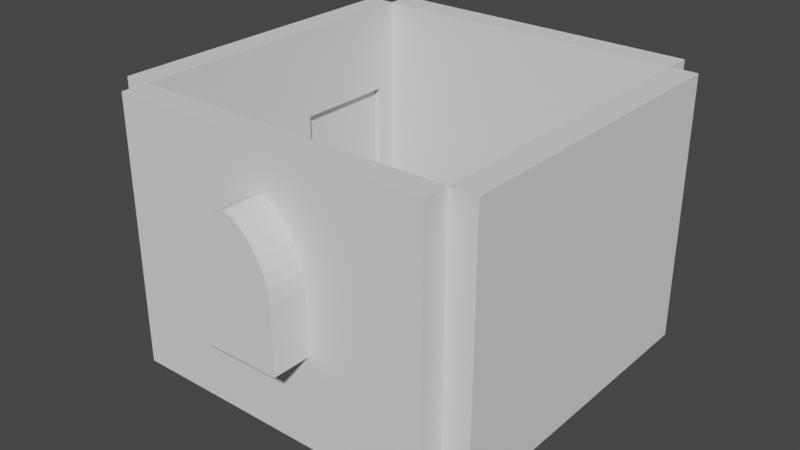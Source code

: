 # Source: merian-workspace-furniture.blend  (saved by Blender 3.1.7; exported with 4.5.12 LTS)
import bpy
from mathutils import Matrix  # noqa: F401  (used for matrix-valued properties, if any)

bpy.ops.wm.read_factory_settings(use_empty=True)
scene = bpy.context.scene
scene.name = 'Scene'

# ---- collections
col_collection = bpy.data.collections.new('Collection'); scene.collection.children.link(col_collection)

# ---- world
world_world = bpy.data.worlds.new('World'); scene.world = world_world
world_world.use_nodes = True; world_world.node_tree.nodes.clear()
_N = world_world.node_tree.nodes; _L = world_world.node_tree.links
n0 = _N.new('ShaderNodeOutputWorld'); n0.name = 'World Output'; n0.location = (300, 300)
n1 = _N.new('ShaderNodeBackground'); n1.name = 'Background'; n1.location = (10, 300)
n1.inputs[0].default_value = (0.05088, 0.05088, 0.05088, 1.0)
_L.new(n1.outputs[0], n0.inputs[0])
n0.is_active_output = True
world_world.color = (0.05088, 0.05088, 0.05088)
world_world.use_sun_shadow = False
world_world.sun_shadow_jitter_overblur = 0.0

# ---- meshes
me_cube_001 = bpy.data.meshes.new('Cube.001')
me_cube_001.from_pydata([(-0.9923, -0.9977, -9.406), (-0.9923, -0.9977, -7.406), (-0.9923, 1.002, -9.406), (-0.9923, 1.002, -7.406), (1.008, -0.9977, -9.406), (1.008, -0.9977, -7.406), (1.008, 1.002, -9.406), (1.008, 1.002, -7.406), (-0.9923, 0.8535, -9.406), (-0.9923, 0.8535, -7.406), (1.008, 0.8535, -9.406), (1.008, 0.8535, -7.406), (-0.9923, -0.8463, -9.406), (1.008, -0.8463, -7.406), (-0.9923, -0.8463, -7.406), (1.008, -0.8463, -9.406), (0.8568, 1.002, -9.406), (0.8568, 1.002, -7.406), (0.8568, -0.9977, -9.406), (0.8568, -0.9977, -7.406), (0.8568, 0.8535, -7.406), (0.8568, 0.8535, -9.406), (0.8568, -0.8463, -7.406), (0.8568, -0.8463, -9.406), (-0.8327, 1.002, -9.406), (-0.8327, -0.9977, -7.406), (-0.8327, 0.8535, -9.406), (-0.8327, -0.8463, -9.406), (-0.8327, 1.002, -7.406), (-0.8327, -0.9977, -9.406), (-0.8327, 0.8535, -7.406), (-0.8327, -0.8463, -7.406), (-0.9923, 0.8535, 14.77), (-0.9923, 1.002, 14.77), (0.8568, 1.002, 14.77), (1.008, 1.002, 14.77), (1.008, -0.8463, 14.77), (1.008, -0.9977, 14.77), (-0.8327, -0.9977, 14.77), (-0.9923, -0.9977, 14.77), (1.008, 0.8535, 14.77), (0.8568, 0.8535, 14.77), (-0.9923, -0.8463, 14.77), (0.8568, -0.8463, 14.77), (0.8568, -0.9977, 14.77), (-0.8327, 1.002, 14.77), (-0.8327, 0.8535, 14.77), (-0.8327, -0.8463, 14.77)], [], [(8, 9, 3, 2), (16, 17, 7, 6), (15, 13, 5, 4), (29, 25, 1, 0), (23, 15, 4, 18), (30, 28, 45, 46), (7, 17, 34, 35), (16, 6, 10, 21), (6, 7, 11, 10), (12, 14, 9, 8), (0, 1, 14, 12), (30, 9, 14, 31), (21, 10, 15, 23), (10, 11, 13, 15), (26, 21, 23, 27), (11, 20, 22, 13), (24, 16, 21, 26), (28, 3, 33, 45), (1, 25, 38, 39), (27, 23, 18, 29), (4, 5, 19, 18), (24, 28, 17, 16), (2, 3, 28, 24), (12, 27, 29, 0), (2, 24, 26, 8), (8, 26, 27, 12), (20, 30, 31, 22), (17, 28, 30, 20), (22, 31, 25, 19), (18, 19, 25, 29), (47, 42, 39, 38), (45, 33, 32, 46), (35, 34, 41, 40), (36, 43, 44, 37), (9, 30, 46, 32), (25, 31, 47, 38), (31, 14, 42, 47), (14, 1, 39, 42), (11, 7, 35, 40), (5, 13, 36, 37), (20, 11, 40, 41), (19, 5, 37, 44), (3, 9, 32, 33), (17, 20, 41, 34), (13, 22, 43, 36), (22, 19, 44, 43)])
_uv = me_cube_001.uv_layers.new(name='UVMap')
_uv.uv.foreach_set('vector', [0.375, 0.125, 0.625, 0.125, 0.625, 0.25, 0.375, 0.25, 0.375, 0.375, 0.625, 0.375, 0.625, 0.5, 0.375, 0.5, 0.375, 0.6875, 0.625, 0.6875, 0.625, 0.75, 0.375, 0.75, 0.375, 0.9375, 0.625, 0.9375, 0.625, 1.0, 0.375, 1.0, 0.25, 0.6875, 0.375, 0.6875, 0.375, 0.75, 0.25, 0.75, 0.8125, 0.625, 0.8125, 0.5, 0.8125, 0.5, 0.8125, 0.625, 0.625, 0.5, 0.625, 0.375, 0.625, 0.375, 0.625, 0.5, 0.25, 0.5, 0.375, 0.5, 0.375, 0.625, 0.25, 0.625, 0.375, 0.5, 0.625, 0.5, 0.625, 0.625, 0.375, 0.625, 0.375, 0.0625, 0.625, 0.0625, 0.625, 0.125, 0.375, 0.125, 0.375, 0.0, 0.625, 0.0, 0.625, 0.0625, 0.375, 0.0625, 0.8125, 0.625, 0.875, 0.625, 0.875, 0.6875, 0.8125, 0.6875, 0.25, 0.625, 0.375, 0.625, 0.375, 0.6875, 0.25, 0.6875, 0.375, 0.625, 0.625, 0.625, 0.625, 0.6875, 0.375, 0.6875, 0.1875, 0.625, 0.25, 0.625, 0.25, 0.6875, 0.1875, 0.6875, 0.625, 0.625, 0.75, 0.625, 0.75, 0.6875, 0.625, 0.6875, 0.1875, 0.5, 0.25, 0.5, 0.25, 0.625, 0.1875, 0.625, 0.625, 0.3125, 0.625, 0.25, 0.625, 0.25, 0.625, 0.3125, 0.625, 1.0, 0.625, 0.9375, 0.625, 0.9375, 0.625, 1.0, 0.1875, 0.6875, 0.25, 0.6875, 0.25, 0.75, 0.1875, 0.75, 0.375, 0.75, 0.625, 0.75, 0.625, 0.875, 0.375, 0.875, 0.375, 0.3125, 0.625, 0.3125, 0.625, 0.375, 0.375, 0.375, 0.375, 0.25, 0.625, 0.25, 0.625, 0.3125, 0.375, 0.3125, 0.125, 0.6875, 0.1875, 0.6875, 0.1875, 0.75, 0.125, 0.75, 0.125, 0.5, 0.1875, 0.5, 0.1875, 0.625, 0.125, 0.625, 0.125, 0.625, 0.1875, 0.625, 0.1875, 0.6875, 0.125, 0.6875, 0.75, 0.625, 0.8125, 0.625, 0.8125, 0.6875, 0.75, 0.6875, 0.75, 0.5, 0.8125, 0.5, 0.8125, 0.625, 0.75, 0.625, 0.75, 0.6875, 0.8125, 0.6875, 0.8125, 0.75, 0.75, 0.75, 0.375, 0.875, 0.625, 0.875, 0.625, 0.9375, 0.375, 0.9375, 0.8125, 0.6875, 0.875, 0.6875, 0.875, 0.75, 0.8125, 0.75, 0.8125, 0.5, 0.875, 0.5, 0.875, 0.625, 0.8125, 0.625, 0.625, 0.5, 0.75, 0.5, 0.75, 0.625, 0.625, 0.625, 0.625, 0.6875, 0.75, 0.6875, 0.75, 0.75, 0.625, 0.75, 0.875, 0.625, 0.8125, 0.625, 0.8125, 0.625, 0.875, 0.625, 0.8125, 0.75, 0.8125, 0.6875, 0.8125, 0.6875, 0.8125, 0.75, 0.8125, 0.6875, 0.875, 0.6875, 0.875, 0.6875, 0.8125, 0.6875, 0.625, 0.0625, 0.625, 0.0, 0.625, 0.0, 0.625, 0.0625, 0.625, 0.625, 0.625, 0.5, 0.625, 0.5, 0.625, 0.625, 0.625, 0.75, 0.625, 0.6875, 0.625, 0.6875, 0.625, 0.75, 0.75, 0.625, 0.625, 0.625, 0.625, 0.625, 0.75, 0.625, 0.625, 0.875, 0.625, 0.75, 0.625, 0.75, 0.625, 0.875, 0.625, 0.25, 0.625, 0.125, 0.625, 0.125, 0.625, 0.25, 0.75, 0.5, 0.75, 0.625, 0.75, 0.625, 0.75, 0.5, 0.625, 0.6875, 0.75, 0.6875, 0.75, 0.6875, 0.625, 0.6875, 0.75, 0.6875, 0.75, 0.75, 0.75, 0.75, 0.75, 0.6875])
me_cube_001.use_remesh_fix_poles = True
me_cube_001.use_remesh_preserve_attributes = False
me_cube_001.update()
me_cube_002 = bpy.data.meshes.new('Cube.002')
me_cube_002.from_pydata([(-0.9975, -1.457, 6.411), (-0.9975, -1.457, 8.411), (-0.9975, 0.5433, 6.411), (-0.9975, 0.5433, 8.411), (1.002, -1.457, 6.411), (1.002, -1.457, 8.411), (1.002, 0.5433, 6.411), (1.002, 0.5433, 8.411), (-0.9975, 0.3945, 6.411), (-0.9975, 0.3945, 8.411), (1.002, 0.3945, 6.411), (1.002, 0.3945, 8.411), (-0.9975, -1.305, 6.411), (1.002, -1.305, 8.411), (-0.9975, -1.305, 8.411), (1.002, -1.305, 6.411), (0.8516, 0.5433, 6.411), (0.8516, 0.5433, 8.411), (0.8516, -1.457, 6.411), (0.8516, -1.457, 8.411), (0.8516, 0.3945, 8.411), (0.8516, 0.3945, 6.411), (0.8516, -1.305, 8.411), (0.8516, -1.305, 6.411), (-0.8379, 0.5433, 6.411), (-0.8379, -1.457, 8.411), (-0.8379, 0.3945, 6.411), (-0.8379, -1.305, 6.411), (-0.8379, 0.5433, 8.411), (-0.8379, -1.457, 6.411), (-0.8379, 0.3945, 8.411), (-0.8379, -1.305, 8.411), (-0.9975, 0.3945, 30.59), (-0.9975, 0.5433, 30.59), (0.8516, 0.5433, 30.59), (1.002, 0.5433, 30.59), (1.002, -1.305, 30.59), (1.002, -1.457, 30.59), (-0.8379, -1.457, 30.59), (-0.9975, -1.457, 30.59), (1.002, 0.3945, 30.59), (0.8516, 0.3945, 30.59), (-0.9975, -1.305, 30.59), (0.8516, -1.305, 30.59), (0.8516, -1.457, 30.59), (-0.8379, 0.5433, 30.59), (-0.8379, 0.3945, 30.59), (-0.8379, -1.305, 30.59), (-0.8379, 0.5433, -26.66), (-0.9975, 0.5433, -26.66), (1.002, 0.3945, -26.66), (1.002, 0.5433, -26.66), (-0.9975, 0.3945, -26.66), (-0.8379, 0.3945, -26.66), (0.8516, 0.5433, -26.66), (0.8516, 0.3945, -26.66)], [], [(8, 9, 3, 2), (16, 17, 7, 6), (15, 13, 5, 4), (29, 25, 1, 0), (23, 15, 4, 18), (30, 28, 45, 46), (7, 17, 34, 35), (24, 16, 54, 48), (6, 7, 11, 10), (12, 14, 9, 8), (0, 1, 14, 12), (30, 9, 14, 31), (21, 10, 15, 23), (10, 11, 13, 15), (26, 21, 23, 27), (11, 20, 22, 13), (21, 26, 53, 55), (28, 3, 33, 45), (1, 25, 38, 39), (27, 23, 18, 29), (4, 5, 19, 18), (24, 28, 17, 16), (2, 3, 28, 24), (12, 27, 29, 0), (2, 24, 48, 49), (8, 26, 27, 12), (20, 30, 31, 22), (17, 28, 30, 20), (22, 31, 25, 19), (18, 19, 25, 29), (47, 42, 39, 38), (45, 33, 32, 46), (35, 34, 41, 40), (36, 43, 44, 37), (9, 30, 46, 32), (25, 31, 47, 38), (31, 14, 42, 47), (14, 1, 39, 42), (11, 7, 35, 40), (5, 13, 36, 37), (20, 11, 40, 41), (19, 5, 37, 44), (3, 9, 32, 33), (17, 20, 41, 34), (13, 22, 43, 36), (22, 19, 44, 43), (54, 51, 50, 55), (48, 54, 55, 53), (49, 48, 53, 52), (10, 21, 55, 50), (6, 10, 50, 51), (8, 2, 49, 52), (16, 6, 51, 54), (26, 8, 52, 53)])
_uv = me_cube_002.uv_layers.new(name='UVMap')
_uv.uv.foreach_set('vector', [0.375, 0.125, 0.625, 0.125, 0.625, 0.25, 0.375, 0.25, 0.375, 0.375, 0.625, 0.375, 0.625, 0.5, 0.375, 0.5, 0.375, 0.6875, 0.625, 0.6875, 0.625, 0.75, 0.375, 0.75, 0.375, 0.9375, 0.625, 0.9375, 0.625, 1.0, 0.375, 1.0, 0.25, 0.6875, 0.375, 0.6875, 0.375, 0.75, 0.25, 0.75, 0.8125, 0.625, 0.8125, 0.5, 0.8125, 0.5, 0.8125, 0.625, 0.625, 0.5, 0.625, 0.375, 0.625, 0.375, 0.625, 0.5, 0.375, 0.3125, 0.375, 0.375, 0.375, 0.375, 0.375, 0.3125, 0.375, 0.5, 0.625, 0.5, 0.625, 0.625, 0.375, 0.625, 0.375, 0.0625, 0.625, 0.0625, 0.625, 0.125, 0.375, 0.125, 0.375, 0.0, 0.625, 0.0, 0.625, 0.0625, 0.375, 0.0625, 0.8125, 0.625, 0.875, 0.625, 0.875, 0.6875, 0.8125, 0.6875, 0.25, 0.625, 0.375, 0.625, 0.375, 0.6875, 0.25, 0.6875, 0.375, 0.625, 0.625, 0.625, 0.625, 0.6875, 0.375, 0.6875, 0.1875, 0.625, 0.25, 0.625, 0.25, 0.6875, 0.1875, 0.6875, 0.625, 0.625, 0.75, 0.625, 0.75, 0.6875, 0.625, 0.6875, 0.25, 0.625, 0.1875, 0.625, 0.1875, 0.625, 0.25, 0.625, 0.625, 0.3125, 0.625, 0.25, 0.625, 0.25, 0.625, 0.3125, 0.625, 1.0, 0.625, 0.9375, 0.625, 0.9375, 0.625, 1.0, 0.1875, 0.6875, 0.25, 0.6875, 0.25, 0.75, 0.1875, 0.75, 0.375, 0.75, 0.625, 0.75, 0.625, 0.875, 0.375, 0.875, 0.375, 0.3125, 0.625, 0.3125, 0.625, 0.375, 0.375, 0.375, 0.375, 0.25, 0.625, 0.25, 0.625, 0.3125, 0.375, 0.3125, 0.125, 0.6875, 0.1875, 0.6875, 0.1875, 0.75, 0.125, 0.75, 0.375, 0.25, 0.375, 0.3125, 0.375, 0.3125, 0.375, 0.25, 0.125, 0.625, 0.1875, 0.625, 0.1875, 0.6875, 0.125, 0.6875, 0.75, 0.625, 0.8125, 0.625, 0.8125, 0.6875, 0.75, 0.6875, 0.75, 0.5, 0.8125, 0.5, 0.8125, 0.625, 0.75, 0.625, 0.75, 0.6875, 0.8125, 0.6875, 0.8125, 0.75, 0.75, 0.75, 0.375, 0.875, 0.625, 0.875, 0.625, 0.9375, 0.375, 0.9375, 0.8125, 0.6875, 0.875, 0.6875, 0.875, 0.75, 0.8125, 0.75, 0.8125, 0.5, 0.875, 0.5, 0.875, 0.625, 0.8125, 0.625, 0.625, 0.5, 0.75, 0.5, 0.75, 0.625, 0.625, 0.625, 0.625, 0.6875, 0.75, 0.6875, 0.75, 0.75, 0.625, 0.75, 0.875, 0.625, 0.8125, 0.625, 0.8125, 0.625, 0.875, 0.625, 0.8125, 0.75, 0.8125, 0.6875, 0.8125, 0.6875, 0.8125, 0.75, 0.8125, 0.6875, 0.875, 0.6875, 0.875, 0.6875, 0.8125, 0.6875, 0.625, 0.0625, 0.625, 0.0, 0.625, 0.0, 0.625, 0.0625, 0.625, 0.625, 0.625, 0.5, 0.625, 0.5, 0.625, 0.625, 0.625, 0.75, 0.625, 0.6875, 0.625, 0.6875, 0.625, 0.75, 0.75, 0.625, 0.625, 0.625, 0.625, 0.625, 0.75, 0.625, 0.625, 0.875, 0.625, 0.75, 0.625, 0.75, 0.625, 0.875, 0.625, 0.25, 0.625, 0.125, 0.625, 0.125, 0.625, 0.25, 0.75, 0.5, 0.75, 0.625, 0.75, 0.625, 0.75, 0.5, 0.625, 0.6875, 0.75, 0.6875, 0.75, 0.6875, 0.625, 0.6875, 0.75, 0.6875, 0.75, 0.75, 0.75, 0.75, 0.75, 0.6875, 0.25, 0.5, 0.375, 0.5, 0.375, 0.625, 0.25, 0.625, 0.1875, 0.5, 0.25, 0.5, 0.25, 0.625, 0.1875, 0.625, 0.125, 0.5, 0.1875, 0.5, 0.1875, 0.625, 0.125, 0.625, 0.375, 0.625, 0.25, 0.625, 0.25, 0.625, 0.375, 0.625, 0.375, 0.5, 0.375, 0.625, 0.375, 0.625, 0.375, 0.5, 0.375, 0.125, 0.375, 0.25, 0.375, 0.25, 0.375, 0.125, 0.375, 0.375, 0.375, 0.5, 0.375, 0.5, 0.375, 0.375, 0.1875, 0.625, 0.125, 0.625, 0.125, 0.625, 0.1875, 0.625])
me_cube_002.use_remesh_fix_poles = True
me_cube_002.use_remesh_preserve_attributes = False
me_cube_002.update()
me_cube_003 = bpy.data.meshes.new('Cube.003')
me_cube_003.from_pydata([(-1.0, -1.038, -1.321), (-1.355, -1.393, 0.2741), (-1.0, 0.9625, -1.321), (-1.355, 1.318, 0.2741), (1.0, -1.038, -1.321), (1.355, -1.393, 0.2741), (1.0, 0.9625, -1.321), (1.355, 1.318, 0.2741), (-1.293, -1.331, -0.5235), (-1.293, 1.256, -0.5235), (1.293, 1.256, -0.5235), (1.293, -1.331, -0.5235), (-1.324, -1.362, -0.02895), (-1.324, 1.287, -0.02895), (1.324, 1.287, -0.02895), (1.324, -1.362, -0.02895), (-1.324, -1.362, -0.02895), (-1.355, -1.393, 0.2741), (-1.355, 1.318, 0.2741), (1.355, 1.318, 0.2741), (1.355, -1.393, 0.2741), (-1.324, 1.287, -0.02895), (1.324, 1.287, -0.02895), (1.324, -1.362, -0.02895), (-1.412, -1.449, -0.03895), (-1.445, -1.483, 0.2841), (-1.445, 1.407, 0.2841), (1.445, 1.407, 0.2841), (1.445, -1.483, 0.2841), (-1.412, 1.374, -0.03895), (1.412, 1.374, -0.03895), (1.412, -1.449, -0.03895), (-1.247, -1.285, 0.01071), (-1.247, 1.21, 0.01071), (1.247, 1.21, 0.01071), (1.247, -1.285, 0.01071), (-1.355, -1.393, 0.01071), (-1.355, 1.318, 0.01071), (1.355, 1.318, 0.01071), (1.355, -1.393, 0.01071), (-1.247, -1.285, -0.5697), (-1.247, 1.21, -0.5697), (1.247, 1.21, -0.5697), (1.247, -1.285, -0.5697), (-0.999, -1.037, -1.25), (-0.999, 0.9615, -1.25), (0.999, 0.9615, -1.25), (0.999, -1.037, -1.25), (-1.0, 1.139, 1.226), (-1.355, 1.308, 0.3154), (-1.0, -0.8294, 1.529), (-1.355, -1.36, 0.7259), (1.0, 1.139, 1.226), (1.355, 1.308, 0.3154), (1.0, -0.8294, 1.529), (1.355, -1.36, 0.7259), (-1.293, 1.324, 0.693), (-1.293, -1.221, 1.085), (1.293, -1.221, 1.085), (1.293, 1.324, 0.693), (-1.324, 1.316, 0.5056), (-1.324, -1.29, 0.9067), (1.324, -1.29, 0.9067), (1.324, 1.316, 0.5056), (-1.324, 1.316, 0.5056), (-1.355, 1.308, 0.3154), (-1.355, -1.36, 0.7259), (1.355, -1.36, 0.7259), (1.355, 1.308, 0.3154), (-1.324, -1.29, 0.9067), (1.324, -1.29, 0.9067), (1.324, 1.316, 0.5056), (-1.412, 1.404, 0.4985), (-1.445, 1.395, 0.2957), (-1.445, -1.45, 0.7333), (1.445, -1.45, 0.7333), (1.445, 1.395, 0.2957), (-1.412, -1.375, 0.9261), (1.412, -1.375, 0.9261), (1.412, 1.404, 0.4985), (-1.247, 1.236, 0.493), (-1.247, -1.22, 0.8708), (1.247, -1.22, 0.8708), (1.247, 1.236, 0.493), (-1.355, 1.342, 0.4767), (-1.355, -1.326, 0.8872), (1.355, -1.326, 0.8872), (1.355, 1.342, 0.4767), (-1.247, 1.285, 0.7283), (-1.247, -1.17, 1.106), (1.247, -1.17, 1.106), (1.247, 1.285, 0.7283), (-0.999, 1.129, 1.183), (-0.999, -0.8376, 1.485), (0.999, -0.8376, 1.485), (0.999, 1.129, 1.183)], [], [(1, 3, 18, 17), (12, 15, 23, 16), (14, 13, 21, 22), (7, 5, 20, 19), (2, 6, 4, 0), (5, 7, 38, 39), (4, 11, 8, 0), (6, 10, 11, 4), (2, 9, 10, 6), (0, 8, 9, 2), (11, 15, 12, 8), (10, 14, 15, 11), (9, 13, 14, 10), (8, 12, 13, 9), (23, 22, 30, 31), (21, 16, 24, 29), (18, 19, 27, 26), (20, 17, 25, 28), (5, 1, 17, 20), (13, 12, 16, 21), (3, 7, 19, 18), (15, 14, 22, 23), (24, 25, 26, 29), (29, 26, 27, 30), (30, 27, 28, 31), (31, 28, 25, 24), (19, 20, 28, 27), (17, 18, 26, 25), (22, 21, 29, 30), (16, 23, 31, 24), (33, 32, 40, 41), (3, 1, 36, 37), (1, 5, 39, 36), (7, 3, 37, 38), (32, 33, 37, 36), (33, 34, 38, 37), (34, 35, 39, 38), (35, 32, 36, 39), (40, 43, 47, 44), (32, 35, 43, 40), (34, 33, 41, 42), (35, 34, 42, 43), (46, 45, 44, 47), (42, 41, 45, 46), (43, 42, 46, 47), (41, 40, 44, 45), (49, 51, 66, 65), (60, 63, 71, 64), (62, 61, 69, 70), (55, 53, 68, 67), (50, 54, 52, 48), (53, 55, 86, 87), (52, 59, 56, 48), (54, 58, 59, 52), (50, 57, 58, 54), (48, 56, 57, 50), (59, 63, 60, 56), (58, 62, 63, 59), (57, 61, 62, 58), (56, 60, 61, 57), (71, 70, 78, 79), (69, 64, 72, 77), (66, 67, 75, 74), (68, 65, 73, 76), (53, 49, 65, 68), (61, 60, 64, 69), (51, 55, 67, 66), (63, 62, 70, 71), (72, 73, 74, 77), (77, 74, 75, 78), (78, 75, 76, 79), (79, 76, 73, 72), (67, 68, 76, 75), (65, 66, 74, 73), (70, 69, 77, 78), (64, 71, 79, 72), (81, 80, 88, 89), (51, 49, 84, 85), (49, 53, 87, 84), (55, 51, 85, 86), (80, 81, 85, 84), (81, 82, 86, 85), (82, 83, 87, 86), (83, 80, 84, 87), (88, 91, 95, 92), (80, 83, 91, 88), (82, 81, 89, 90), (83, 82, 90, 91), (94, 93, 92, 95), (90, 89, 93, 94), (91, 90, 94, 95), (89, 88, 92, 93)])
_uv = me_cube_003.uv_layers.new(name='UVMap')
_uv.uv.foreach_set('vector', [0.875, 0.75, 0.875, 0.5, 0.875, 0.5, 0.875, 0.75, 0.5625, 1.0, 0.5625, 0.75, 0.5625, 0.75, 0.5625, 1.0, 0.5625, 0.5, 0.5625, 0.25, 0.5625, 0.25, 0.5625, 0.5, 0.625, 0.5, 0.625, 0.75, 0.625, 0.75, 0.625, 0.5, 0.125, 0.5, 0.375, 0.5, 0.375, 0.75, 0.125, 0.75, 0.625, 0.75, 0.625, 0.5, 0.625, 0.5, 0.625, 0.75, 0.375, 0.75, 0.5, 0.75, 0.5, 1.0, 0.375, 1.0, 0.375, 0.5, 0.5, 0.5, 0.5, 0.75, 0.375, 0.75, 0.375, 0.25, 0.5, 0.25, 0.5, 0.5, 0.375, 0.5, 0.375, 0.0, 0.5, 0.0, 0.5, 0.25, 0.375, 0.25, 0.5, 0.75, 0.5625, 0.75, 0.5625, 1.0, 0.5, 1.0, 0.5, 0.5, 0.5625, 0.5, 0.5625, 0.75, 0.5, 0.75, 0.5, 0.25, 0.5625, 0.25, 0.5625, 0.5, 0.5, 0.5, 0.5, 0.0, 0.5625, 0.0, 0.5625, 0.25, 0.5, 0.25, 0.5625, 0.75, 0.5625, 0.5, 0.5625, 0.5, 0.5625, 0.75, 0.5625, 0.25, 0.5625, 0.0, 0.5625, 0.0, 0.5625, 0.25, 0.875, 0.5, 0.625, 0.5, 0.625, 0.5, 0.875, 0.5, 0.625, 0.75, 0.875, 0.75, 0.875, 0.75, 0.625, 0.75, 0.625, 0.75, 0.875, 0.75, 0.875, 0.75, 0.625, 0.75, 0.5625, 0.25, 0.5625, 0.0, 0.5625, 0.0, 0.5625, 0.25, 0.875, 0.5, 0.625, 0.5, 0.625, 0.5, 0.875, 0.5, 0.5625, 0.75, 0.5625, 0.5, 0.5625, 0.5, 0.5625, 0.75, 0.5625, 0.0, 0.625, 0.0, 0.625, 0.25, 0.5625, 0.25, 0.5625, 0.25, 0.625, 0.25, 0.625, 0.5, 0.5625, 0.5, 0.5625, 0.5, 0.625, 0.5, 0.625, 0.75, 0.5625, 0.75, 0.5625, 0.75, 0.625, 0.75, 0.625, 1.0, 0.5625, 1.0, 0.625, 0.5, 0.625, 0.75, 0.625, 0.75, 0.625, 0.5, 0.875, 0.75, 0.875, 0.5, 0.875, 0.5, 0.875, 0.75, 0.5625, 0.5, 0.5625, 0.25, 0.5625, 0.25, 0.5625, 0.5, 0.5625, 1.0, 0.5625, 0.75, 0.5625, 0.75, 0.5625, 1.0, 0.865, 0.51, 0.865, 0.74, 0.865, 0.74, 0.865, 0.51, 0.875, 0.5, 0.875, 0.75, 0.875, 0.75, 0.875, 0.5, 0.875, 0.75, 0.625, 0.75, 0.625, 0.75, 0.875, 0.75, 0.625, 0.5, 0.875, 0.5, 0.875, 0.5, 0.625, 0.5, 0.865, 0.74, 0.865, 0.51, 0.875, 0.5, 0.875, 0.75, 0.865, 0.51, 0.635, 0.51, 0.625, 0.5, 0.875, 0.5, 0.635, 0.51, 0.635, 0.74, 0.625, 0.75, 0.625, 0.5, 0.635, 0.74, 0.865, 0.74, 0.875, 0.75, 0.625, 0.75, 0.865, 0.74, 0.635, 0.74, 0.635, 0.74, 0.865, 0.74, 0.865, 0.74, 0.635, 0.74, 0.635, 0.74, 0.865, 0.74, 0.635, 0.51, 0.865, 0.51, 0.865, 0.51, 0.635, 0.51, 0.635, 0.74, 0.635, 0.51, 0.635, 0.51, 0.635, 0.74, 0.635, 0.51, 0.865, 0.51, 0.865, 0.74, 0.635, 0.74, 0.635, 0.51, 0.865, 0.51, 0.865, 0.51, 0.635, 0.51, 0.635, 0.74, 0.635, 0.51, 0.635, 0.51, 0.635, 0.74, 0.865, 0.51, 0.865, 0.74, 0.865, 0.74, 0.865, 0.51, 0.875, 0.75, 0.875, 0.5, 0.875, 0.5, 0.875, 0.75, 0.5625, 1.0, 0.5625, 0.75, 0.5625, 0.75, 0.5625, 1.0, 0.5625, 0.5, 0.5625, 0.25, 0.5625, 0.25, 0.5625, 0.5, 0.625, 0.5, 0.625, 0.75, 0.625, 0.75, 0.625, 0.5, 0.125, 0.5, 0.375, 0.5, 0.375, 0.75, 0.125, 0.75, 0.625, 0.75, 0.625, 0.5, 0.625, 0.5, 0.625, 0.75, 0.375, 0.75, 0.5, 0.75, 0.5, 1.0, 0.375, 1.0, 0.375, 0.5, 0.5, 0.5, 0.5, 0.75, 0.375, 0.75, 0.375, 0.25, 0.5, 0.25, 0.5, 0.5, 0.375, 0.5, 0.375, 0.0, 0.5, 0.0, 0.5, 0.25, 0.375, 0.25, 0.5, 0.75, 0.5625, 0.75, 0.5625, 1.0, 0.5, 1.0, 0.5, 0.5, 0.5625, 0.5, 0.5625, 0.75, 0.5, 0.75, 0.5, 0.25, 0.5625, 0.25, 0.5625, 0.5, 0.5, 0.5, 0.5, 0.0, 0.5625, 0.0, 0.5625, 0.25, 0.5, 0.25, 0.5625, 0.75, 0.5625, 0.5, 0.5625, 0.5, 0.5625, 0.75, 0.5625, 0.25, 0.5625, 0.0, 0.5625, 0.0, 0.5625, 0.25, 0.875, 0.5, 0.625, 0.5, 0.625, 0.5, 0.875, 0.5, 0.625, 0.75, 0.875, 0.75, 0.875, 0.75, 0.625, 0.75, 0.625, 0.75, 0.875, 0.75, 0.875, 0.75, 0.625, 0.75, 0.5625, 0.25, 0.5625, 0.0, 0.5625, 0.0, 0.5625, 0.25, 0.875, 0.5, 0.625, 0.5, 0.625, 0.5, 0.875, 0.5, 0.5625, 0.75, 0.5625, 0.5, 0.5625, 0.5, 0.5625, 0.75, 0.5625, 0.0, 0.625, 0.0, 0.625, 0.25, 0.5625, 0.25, 0.5625, 0.25, 0.625, 0.25, 0.625, 0.5, 0.5625, 0.5, 0.5625, 0.5, 0.625, 0.5, 0.625, 0.75, 0.5625, 0.75, 0.5625, 0.75, 0.625, 0.75, 0.625, 1.0, 0.5625, 1.0, 0.625, 0.5, 0.625, 0.75, 0.625, 0.75, 0.625, 0.5, 0.875, 0.75, 0.875, 0.5, 0.875, 0.5, 0.875, 0.75, 0.5625, 0.5, 0.5625, 0.25, 0.5625, 0.25, 0.5625, 0.5, 0.5625, 1.0, 0.5625, 0.75, 0.5625, 0.75, 0.5625, 1.0, 0.865, 0.51, 0.865, 0.74, 0.865, 0.74, 0.865, 0.51, 0.875, 0.5, 0.875, 0.75, 0.875, 0.75, 0.875, 0.5, 0.875, 0.75, 0.625, 0.75, 0.625, 0.75, 0.875, 0.75, 0.625, 0.5, 0.875, 0.5, 0.875, 0.5, 0.625, 0.5, 0.865, 0.74, 0.865, 0.51, 0.875, 0.5, 0.875, 0.75, 0.865, 0.51, 0.635, 0.51, 0.625, 0.5, 0.875, 0.5, 0.635, 0.51, 0.635, 0.74, 0.625, 0.75, 0.625, 0.5, 0.635, 0.74, 0.865, 0.74, 0.875, 0.75, 0.625, 0.75, 0.865, 0.74, 0.635, 0.74, 0.635, 0.74, 0.865, 0.74, 0.865, 0.74, 0.635, 0.74, 0.635, 0.74, 0.865, 0.74, 0.635, 0.51, 0.865, 0.51, 0.865, 0.51, 0.635, 0.51, 0.635, 0.74, 0.635, 0.51, 0.635, 0.51, 0.635, 0.74, 0.635, 0.51, 0.865, 0.51, 0.865, 0.74, 0.635, 0.74, 0.635, 0.51, 0.865, 0.51, 0.865, 0.51, 0.635, 0.51, 0.635, 0.74, 0.635, 0.51, 0.635, 0.51, 0.635, 0.74, 0.865, 0.51, 0.865, 0.74, 0.865, 0.74, 0.865, 0.51])
me_cube_003.use_remesh_fix_poles = True
me_cube_003.use_remesh_preserve_attributes = False
me_cube_003.update()
me_cube_005 = bpy.data.meshes.new('Cube.005')
me_cube_005.from_pydata([(-1.0, -1.0, -1.0), (-1.0, -1.0, 1.0), (-1.0, 1.0, -1.0), (-1.0, 1.0, 1.0), (1.0, -1.0, -1.0), (1.0, -1.0, 1.0), (1.0, 1.0, -1.0), (1.0, 1.0, 1.0), (1.0, -0.06737, 0.6353), (-1.0, -0.06737, 0.6353), (1.0, -0.1224, 0.582), (-1.0, -0.1224, 0.582), (1.0, -0.2822, -0.3114), (-1.0, -0.2822, -0.3114), (1.0, 4.928e-09, 0.6633), (-1.0, -3.404e-09, 0.6633), (1.0, -0.2822, 0.1717), (-1.0, -0.2822, 0.1717), (1.0, 0.2822, 0.1717), (-1.0, 0.2822, 0.1717), (1.0, 0.2822, -0.3114), (-1.0, 0.2822, -0.3114), (1.0, -0.2142, 0.4434), (-1.0, -0.2142, 0.4434), (1.0, -0.1718, 0.5173), (-1.0, -0.1718, 0.5173), (1.0, 0.2142, 0.4434), (-1.0, 0.2142, 0.4434), (1.0, 0.06737, 0.6353), (-1.0, 0.06737, 0.6353), (1.0, 0.2721, 0.27), (-1.0, 0.2721, 0.27), (1.0, 0.2482, 0.3616), (-1.0, 0.2482, 0.3616), (1.0, 0.1718, 0.5173), (-1.0, 0.1718, 0.5173), (1.0, -0.2482, 0.3616), (-1.0, -0.2482, 0.3616), (1.0, -0.2721, 0.27), (-1.0, -0.2721, 0.27), (1.0, 0.1224, 0.582), (-1.0, 0.1224, 0.582)], [], [(0, 1, 17, 13, 21, 2), (2, 3, 7, 6), (6, 7, 18, 20, 12, 4), (4, 5, 1, 0), (2, 6, 4, 0), (7, 3, 1, 5), (40, 41, 35, 34), (13, 12, 20, 21), (28, 29, 41, 40), (34, 35, 27, 26), (26, 27, 33, 32), (39, 38, 16, 17), (30, 31, 19, 18), (32, 33, 31, 30), (23, 22, 36, 37), (25, 24, 22, 23), (15, 14, 8, 9), (2, 21, 19, 31, 33, 27, 35, 41, 29, 15, 9, 11, 25, 23, 37, 39, 17, 1, 3), (17, 16, 12, 13), (4, 12, 16, 38, 36, 22, 24, 10, 8, 14, 28, 40, 34, 26, 32, 30, 18, 7, 5), (37, 36, 38, 39), (11, 10, 24, 25), (18, 19, 21, 20), (9, 8, 10, 11), (14, 15, 29, 28)])
_uv = me_cube_005.uv_layers.new(name='UVMap')
_uv.uv.foreach_set('vector', [0.375, 0.0, 0.625, 0.0, 0.5215, 0.08973, 0.4611, 0.08973, 0.4611, 0.1603, 0.375, 0.25, 0.375, 0.25, 0.625, 0.25, 0.625, 0.5, 0.375, 0.5, 0.375, 0.5, 0.625, 0.5, 0.5215, 0.5897, 0.4611, 0.5897, 0.4611, 0.6603, 0.375, 0.75, 0.375, 0.75, 0.625, 0.75, 0.625, 1.0, 0.375, 1.0, 0.125, 0.5, 0.375, 0.5, 0.375, 0.75, 0.125, 0.75, 0.625, 0.5, 0.875, 0.5, 0.875, 0.75, 0.625, 0.75, 0.8042, 0.677, 0.8042, 0.616, 0.8261, 0.616, 0.8261, 0.677, 0.375, 0.616, 0.375, 0.677, 0.125, 0.677, 0.125, 0.616, 0.7798, 0.677, 0.7798, 0.616, 0.8042, 0.616, 0.8042, 0.677, 0.625, 0.073, 0.625, 0.134, 0.5761, 0.134, 0.5761, 0.073, 0.5761, 0.073, 0.5761, 0.134, 0.5542, 0.134, 0.5542, 0.073, 0.5298, 0.616, 0.5298, 0.677, 0.5037, 0.677, 0.5037, 0.616, 0.5298, 0.073, 0.5298, 0.134, 0.5037, 0.134, 0.5037, 0.073, 0.5542, 0.073, 0.5542, 0.134, 0.5298, 0.134, 0.5298, 0.073, 0.5761, 0.616, 0.5761, 0.677, 0.5542, 0.677, 0.5542, 0.616, 0.6739, 0.616, 0.6739, 0.677, 0.5761, 0.677, 0.5761, 0.616, 0.7463, 0.616, 0.7463, 0.677, 0.7202, 0.677, 0.7202, 0.616, 0.375, 0.25, 0.4611, 0.1603, 0.5215, 0.1603, 0.5338, 0.159, 0.5452, 0.156, 0.5554, 0.1518, 0.5647, 0.1465, 0.5727, 0.1403, 0.5794, 0.1334, 0.5829, 0.125, 0.5794, 0.1166, 0.5727, 0.1097, 0.5647, 0.1035, 0.5554, 0.09823, 0.5452, 0.09397, 0.5338, 0.09099, 0.5215, 0.08973, 0.625, 0.0, 0.625, 0.25, 0.5037, 0.616, 0.5037, 0.677, 0.375, 0.677, 0.375, 0.616, 0.375, 0.75, 0.4611, 0.6603, 0.5215, 0.6603, 0.5338, 0.659, 0.5452, 0.656, 0.5554, 0.6518, 0.5647, 0.6465, 0.5727, 0.6403, 0.5794, 0.6334, 0.5829, 0.625, 0.5794, 0.6166, 0.5727, 0.6097, 0.5647, 0.6035, 0.5554, 0.5982, 0.5452, 0.594, 0.5338, 0.591, 0.5215, 0.5897, 0.625, 0.5, 0.625, 0.75, 0.5542, 0.616, 0.5542, 0.677, 0.5298, 0.677, 0.5298, 0.616, 0.6958, 0.616, 0.6958, 0.677, 0.6739, 0.677, 0.6739, 0.616, 0.5037, 0.073, 0.5037, 0.134, 0.375, 0.134, 0.375, 0.073, 0.7202, 0.616, 0.7202, 0.677, 0.6958, 0.677, 0.6958, 0.616, 0.7537, 0.677, 0.7537, 0.616, 0.7798, 0.616, 0.7798, 0.677])
me_cube_005.use_remesh_fix_poles = True
me_cube_005.use_remesh_preserve_attributes = False
me_cube_005.update()
me_cube_006 = bpy.data.meshes.new('Cube.006')
me_cube_006.from_pydata([(-0.722, -1.0, -1.0), (-0.722, 1.0, -1.0), (0.722, -1.0, -1.0), (0.722, 1.0, -1.0), (-1.949e-09, -1.0, 1.077), (-0.722, -1.0, 0.0293), (-0.1724, -1.0, 1.017), (-0.3132, -1.0, 0.9033), (-0.4395, -1.0, 0.7656), (-0.548, -1.0, 0.6082), (-0.6351, -1.0, 0.4338), (-0.6961, -1.0, 0.2387), (-0.722, 1.0, 0.0293), (-1.949e-09, 1.0, 1.077), (-0.6961, 1.0, 0.2387), (-0.6351, 1.0, 0.4338), (-0.548, 1.0, 0.6082), (-0.4395, 1.0, 0.7656), (-0.3132, 1.0, 0.9033), (-0.1724, 1.0, 1.017), (0.722, -1.0, 0.0293), (0.6961, -1.0, 0.2387), (0.6351, -1.0, 0.4338), (0.548, -1.0, 0.6082), (0.4395, -1.0, 0.7656), (0.3132, -1.0, 0.9033), (0.1724, -1.0, 1.017), (0.722, 1.0, 0.0293), (0.1724, 1.0, 1.017), (0.3132, 1.0, 0.9033), (0.4395, 1.0, 0.7656), (0.548, 1.0, 0.6082), (0.6351, 1.0, 0.4338), (0.6961, 1.0, 0.2387)], [], [(3, 27, 20, 2), (0, 5, 12, 1), (1, 3, 2, 0), (1, 12, 14, 15, 16, 17, 18, 19, 13, 28, 29, 30, 31, 32, 33, 27, 3), (4, 13, 19, 6), (6, 19, 18, 7), (7, 18, 17, 8), (8, 17, 16, 9), (9, 16, 15, 10), (10, 15, 14, 11), (11, 14, 12, 5), (13, 4, 26, 28), (28, 26, 25, 29), (29, 25, 24, 30), (30, 24, 23, 31), (31, 23, 22, 32), (32, 22, 21, 33), (33, 21, 20, 27), (2, 20, 21, 22, 23, 24, 25, 26, 4, 6, 7, 8, 9, 10, 11, 5, 0)])
_uv = me_cube_006.uv_layers.new(name='UVMap')
_uv.uv.foreach_set('vector', [0.375, 0.5, 0.5037, 0.5, 0.5037, 0.75, 0.375, 0.75, 0.375, 0.0, 0.5037, 0.0, 0.5037, 0.25, 0.375, 0.25, 0.125, 0.5, 0.375, 0.5, 0.375, 0.75, 0.125, 0.75, 0.375, 0.25, 0.5037, 0.25, 0.5298, 0.2545, 0.5542, 0.265, 0.5761, 0.2801, 0.5949, 0.2989, 0.61, 0.3208, 0.6205, 0.3452, 0.625, 0.3787, 0.6205, 0.4048, 0.61, 0.4292, 0.5949, 0.4511, 0.5761, 0.4699, 0.5542, 0.485, 0.5298, 0.4955, 0.5037, 0.5, 0.375, 0.5, 0.7537, 0.75, 0.7537, 0.5, 0.7798, 0.5, 0.7798, 0.75, 0.7798, 0.75, 0.7798, 0.5, 0.8042, 0.5, 0.8042, 0.75, 0.8042, 0.75, 0.8042, 0.5, 0.8261, 0.5, 0.8261, 0.75, 0.625, 0.0, 0.625, 0.25, 0.5761, 0.25, 0.5761, 0.0, 0.5761, 0.0, 0.5761, 0.25, 0.5542, 0.25, 0.5542, 0.0, 0.5542, 0.0, 0.5542, 0.25, 0.5298, 0.25, 0.5298, 0.0, 0.5298, 0.0, 0.5298, 0.25, 0.5037, 0.25, 0.5037, 0.0, 0.7463, 0.5, 0.7463, 0.75, 0.7202, 0.75, 0.7202, 0.5, 0.7202, 0.5, 0.7202, 0.75, 0.6958, 0.75, 0.6958, 0.5, 0.6958, 0.5, 0.6958, 0.75, 0.6739, 0.75, 0.6739, 0.5, 0.6739, 0.5, 0.6739, 0.75, 0.5761, 0.75, 0.5761, 0.5, 0.5761, 0.5, 0.5761, 0.75, 0.5542, 0.75, 0.5542, 0.5, 0.5542, 0.5, 0.5542, 0.75, 0.5298, 0.75, 0.5298, 0.5, 0.5298, 0.5, 0.5298, 0.75, 0.5037, 0.75, 0.5037, 0.5, 0.375, 0.75, 0.5037, 0.75, 0.5298, 0.7545, 0.5542, 0.765, 0.5761, 0.7801, 0.5949, 0.7989, 0.61, 0.8208, 0.6205, 0.8452, 0.625, 0.8787, 0.6205, 0.9048, 0.61, 0.9292, 0.5949, 0.9511, 0.5761, 0.9699, 0.5542, 0.985, 0.5298, 0.9955, 0.5037, 1.0, 0.375, 1.0])
me_cube_006.use_remesh_fix_poles = True
me_cube_006.use_remesh_preserve_attributes = False
me_cube_006.update()
me_cube_007 = bpy.data.meshes.new('Cube.007')
me_cube_007.from_pydata([(-1.0, -1.0, -1.0), (-1.0, -1.0, 1.0), (-1.0, 1.0, -1.0), (-1.0, 1.0, 1.0), (1.0, -1.0, -1.0), (1.0, -1.0, 1.0), (1.0, 1.0, -1.0), (1.0, 1.0, 1.0), (-1.0, 0.2049, 0.3322), (-1.0, 0.2049, -1.0), (-1.0, 0.8716, 0.3322), (-1.0, 0.8716, -1.0), (1.0, 0.2049, 0.3322), (1.0, 0.8716, 0.3322), (1.0, 0.2049, -1.0), (1.0, 0.8716, -1.0)], [], [(0, 1, 3, 2, 11, 10, 8, 9), (2, 3, 7, 6), (6, 7, 5, 4, 14, 12, 13, 15), (4, 5, 1, 0), (4, 0, 9, 14), (11, 2, 6, 15), (7, 3, 1, 5), (15, 13, 10, 11), (8, 12, 14, 9), (10, 13, 12, 8)])
_uv = me_cube_007.uv_layers.new(name='UVMap')
_uv.uv.foreach_set('vector', [0.375, 0.0, 0.625, 0.0, 0.625, 0.25, 0.375, 0.25, 0.375, 0.2339, 0.5415, 0.2339, 0.5415, 0.1506, 0.375, 0.1506, 0.375, 0.25, 0.625, 0.25, 0.625, 0.5, 0.375, 0.5, 0.375, 0.5, 0.625, 0.5, 0.625, 0.75, 0.375, 0.75, 0.375, 0.5994, 0.5415, 0.5994, 0.5415, 0.5161, 0.375, 0.5161, 0.375, 0.75, 0.625, 0.75, 0.625, 1.0, 0.375, 1.0, 0.375, 0.75, 0.125, 0.75, 0.125, 0.5994, 0.375, 0.5994, 0.125, 0.5161, 0.125, 0.5, 0.375, 0.5, 0.375, 0.5161, 0.625, 0.5, 0.875, 0.5, 0.875, 0.75, 0.625, 0.75, 0.3871, 0.4092, 0.625, 0.4092, 0.625, 0.3258, 0.3871, 0.3258, 0.625, 0.9242, 0.625, 0.8408, 0.3871, 0.8408, 0.3871, 0.9242, 0.7992, 0.5, 0.7158, 0.5, 0.7158, 0.75, 0.7992, 0.75])
me_cube_007.use_remesh_fix_poles = True
me_cube_007.use_remesh_preserve_attributes = False
me_cube_007.update()
me_cube_008 = bpy.data.meshes.new('Cube.008')
me_cube_008.from_pydata([(-1.0, -1.0, -1.0), (-1.0, -1.0, 1.0), (-1.0, 1.0, -1.0), (-1.0, 1.0, 1.0), (1.0, -1.0, -1.0), (1.0, -1.0, 1.0), (1.0, 1.0, -1.0), (1.0, 1.0, 1.0)], [], [(0, 1, 3, 2), (2, 3, 7, 6), (6, 7, 5, 4), (4, 5, 1, 0), (2, 6, 4, 0), (7, 3, 1, 5)])
_uv = me_cube_008.uv_layers.new(name='UVMap')
_uv.uv.foreach_set('vector', [0.375, 0.0, 0.625, 0.0, 0.625, 0.25, 0.375, 0.25, 0.375, 0.25, 0.625, 0.25, 0.625, 0.5, 0.375, 0.5, 0.375, 0.5, 0.625, 0.5, 0.625, 0.75, 0.375, 0.75, 0.375, 0.75, 0.625, 0.75, 0.625, 1.0, 0.375, 1.0, 0.125, 0.5, 0.375, 0.5, 0.375, 0.75, 0.125, 0.75, 0.625, 0.5, 0.875, 0.5, 0.875, 0.75, 0.625, 0.75])
me_cube_008.use_remesh_fix_poles = True
me_cube_008.use_remesh_preserve_attributes = False
me_cube_008.update()
me_cube_009 = bpy.data.meshes.new('Cube.009')
me_cube_009.from_pydata([(-1.0, -1.0, -1.0), (-1.0, -1.0, 1.0), (-1.0, 1.0, -1.0), (-1.0, 1.0, 1.0), (1.0, -1.0, -1.0), (1.0, -1.0, 1.0), (1.0, 1.0, -1.0), (1.0, 1.0, 1.0)], [], [(0, 1, 3, 2), (2, 3, 7, 6), (6, 7, 5, 4), (4, 5, 1, 0), (2, 6, 4, 0), (7, 3, 1, 5)])
_uv = me_cube_009.uv_layers.new(name='UVMap')
_uv.uv.foreach_set('vector', [0.375, 0.0, 0.625, 0.0, 0.625, 0.25, 0.375, 0.25, 0.375, 0.25, 0.625, 0.25, 0.625, 0.5, 0.375, 0.5, 0.375, 0.5, 0.625, 0.5, 0.625, 0.75, 0.375, 0.75, 0.375, 0.75, 0.625, 0.75, 0.625, 1.0, 0.375, 1.0, 0.125, 0.5, 0.375, 0.5, 0.375, 0.75, 0.125, 0.75, 0.625, 0.5, 0.875, 0.5, 0.875, 0.75, 0.625, 0.75])
me_cube_009.use_remesh_fix_poles = True
me_cube_009.use_remesh_preserve_attributes = False
me_cube_009.update()
me_cube_010 = bpy.data.meshes.new('Cube.010')
me_cube_010.from_pydata([(-1.0, -1.0, -1.0), (-1.0, -1.0, 1.0), (-1.0, 1.0, -1.0), (-1.0, 1.0, 1.0), (1.0, -1.0, -1.0), (1.0, -1.0, 1.0), (1.0, 1.0, -1.0), (1.0, 1.0, 1.0)], [], [(0, 1, 3, 2), (2, 3, 7, 6), (6, 7, 5, 4), (4, 5, 1, 0), (2, 6, 4, 0), (7, 3, 1, 5)])
_uv = me_cube_010.uv_layers.new(name='UVMap')
_uv.uv.foreach_set('vector', [0.375, 0.0, 0.625, 0.0, 0.625, 0.25, 0.375, 0.25, 0.375, 0.25, 0.625, 0.25, 0.625, 0.5, 0.375, 0.5, 0.375, 0.5, 0.625, 0.5, 0.625, 0.75, 0.375, 0.75, 0.375, 0.75, 0.625, 0.75, 0.625, 1.0, 0.375, 1.0, 0.125, 0.5, 0.375, 0.5, 0.375, 0.75, 0.125, 0.75, 0.625, 0.5, 0.875, 0.5, 0.875, 0.75, 0.625, 0.75])
me_cube_010.use_remesh_fix_poles = True
me_cube_010.use_remesh_preserve_attributes = False
me_cube_010.update()
me_cylinder = bpy.data.meshes.new('Cylinder')
me_cylinder.from_pydata([(5.568e-08, 0.2336, -0.2768), (-1.088e-08, 0.3187, 0.1904), (0.04558, 0.2291, -0.2768), (0.06218, 0.3126, 0.1904), (0.0894, 0.2158, -0.2768), (0.122, 0.2945, 0.1904), (0.1298, 0.1942, -0.2768), (0.1771, 0.265, 0.1904), (0.1652, 0.1652, -0.2768), (0.2254, 0.2254, 0.1904), (0.1942, 0.1298, -0.2768), (0.265, 0.1771, 0.1904), (0.2158, 0.0894, -0.2768), (0.2945, 0.122, 0.1904), (0.2291, 0.04558, -0.2768), (0.3126, 0.06218, 0.1904), (0.2336, -3.289e-08, -0.2768), (0.3187, -1.032e-07, 0.1904), (0.2291, -0.04558, -0.2768), (0.3126, -0.06218, 0.1904), (0.2158, -0.0894, -0.2768), (0.2945, -0.122, 0.1904), (0.1942, -0.1298, -0.2768), (0.265, -0.1771, 0.1904), (0.1652, -0.1652, -0.2768), (0.2254, -0.2254, 0.1904), (0.1298, -0.1942, -0.2768), (0.1771, -0.265, 0.1904), (0.0894, -0.2158, -0.2768), (0.122, -0.2945, 0.1904), (0.04558, -0.2291, -0.2768), (0.06218, -0.3126, 0.1904), (3.526e-08, -0.2336, -0.2768), (-3.875e-08, -0.3187, 0.1904), (-0.04558, -0.2291, -0.2768), (-0.06218, -0.3126, 0.1904), (-0.0894, -0.2158, -0.2768), (-0.122, -0.2945, 0.1904), (-0.1298, -0.1942, -0.2768), (-0.1771, -0.265, 0.1904), (-0.1652, -0.1652, -0.2768), (-0.2254, -0.2254, 0.1904), (-0.1942, -0.1298, -0.2768), (-0.265, -0.1771, 0.1904), (-0.2158, -0.0894, -0.2768), (-0.2945, -0.122, 0.1904), (-0.2291, -0.04558, -0.2768), (-0.3126, -0.06218, 0.1904), (-0.2336, -1.989e-08, -0.2768), (-0.3187, -8.544e-08, 0.1904), (-0.2291, 0.04558, -0.2768), (-0.3126, 0.06218, 0.1904), (-0.2158, 0.0894, -0.2768), (-0.2945, 0.122, 0.1904), (-0.1942, 0.1298, -0.2768), (-0.265, 0.1771, 0.1904), (-0.1652, 0.1652, -0.2768), (-0.2254, 0.2254, 0.1904), (-0.1298, 0.1942, -0.2768), (-0.1771, 0.265, 0.1904), (-0.0894, 0.2158, -0.2768), (-0.122, 0.2945, 0.1904), (-0.04558, 0.2291, -0.2768), (-0.06218, 0.3126, 0.1904), (0.06218, 0.3126, 0.1904), (-1.088e-08, 0.3187, 0.1904), (0.122, 0.2945, 0.1904), (0.1771, 0.265, 0.1904), (0.2254, 0.2254, 0.1904), (0.265, 0.1771, 0.1904), (0.2945, 0.122, 0.1904), (0.3126, 0.06218, 0.1904), (0.3187, -1.032e-07, 0.1904), (0.3126, -0.06218, 0.1904), (0.2945, -0.122, 0.1904), (0.265, -0.1771, 0.1904), (0.2254, -0.2254, 0.1904), (0.1771, -0.265, 0.1904), (0.122, -0.2945, 0.1904), (0.06218, -0.3126, 0.1904), (-3.875e-08, -0.3187, 0.1904), (-0.06218, -0.3126, 0.1904), (-0.122, -0.2945, 0.1904), (-0.1771, -0.265, 0.1904), (-0.2254, -0.2254, 0.1904), (-0.265, -0.1771, 0.1904), (-0.2945, -0.122, 0.1904), (-0.3126, -0.06218, 0.1904), (-0.3187, -8.544e-08, 0.1904), (-0.3126, 0.06218, 0.1904), (-0.2945, 0.122, 0.1904), (-0.265, 0.1771, 0.1904), (-0.2254, 0.2254, 0.1904), (-0.1771, 0.265, 0.1904), (-0.122, 0.2945, 0.1904), (-0.06218, 0.3126, 0.1904), (0.06878, 0.3458, 0.1904), (-1.204e-08, 0.3526, 0.1904), (0.1349, 0.3257, 0.1904), (0.1959, 0.2931, 0.1904), (0.2493, 0.2493, 0.1904), (0.2931, 0.1959, 0.1904), (0.3257, 0.1349, 0.1904), (0.3458, 0.06878, 0.1904), (0.3526, -1.015e-07, 0.1904), (0.3458, -0.06878, 0.1904), (0.3257, -0.1349, 0.1904), (0.2931, -0.1959, 0.1904), (0.2493, -0.2493, 0.1904), (0.1959, -0.2931, 0.1904), (0.1349, -0.3257, 0.1904), (0.06878, -0.3458, 0.1904), (-4.286e-08, -0.3526, 0.1904), (-0.06878, -0.3458, 0.1904), (-0.1349, -0.3257, 0.1904), (-0.1959, -0.2931, 0.1904), (-0.2493, -0.2493, 0.1904), (-0.2931, -0.1959, 0.1904), (-0.3257, -0.1349, 0.1904), (-0.3458, -0.06878, 0.1904), (-0.3526, -8.186e-08, 0.1904), (-0.3458, 0.06878, 0.1904), (-0.3257, 0.1349, 0.1904), (-0.2931, 0.1959, 0.1904), (-0.2493, 0.2493, 0.1904), (-0.1959, 0.2931, 0.1904), (-0.1349, 0.3257, 0.1904), (-0.06878, 0.3458, 0.1904), (0.06878, 0.3458, 0.1904), (-1.204e-08, 0.3526, 0.1904), (0.1349, 0.3257, 0.1904), (0.1959, 0.2931, 0.1904), (0.2493, 0.2493, 0.1904), (0.2931, 0.1959, 0.1904), (0.3257, 0.1349, 0.1904), (0.3458, 0.06878, 0.1904), (0.3526, -1.015e-07, 0.1904), (0.3458, -0.06878, 0.1904), (0.3257, -0.1349, 0.1904), (0.2931, -0.1959, 0.1904), (0.2493, -0.2493, 0.1904), (0.1959, -0.2931, 0.1904), (0.1349, -0.3257, 0.1904), (0.06878, -0.3458, 0.1904), (-4.286e-08, -0.3526, 0.1904), (-0.06878, -0.3458, 0.1904), (-0.1349, -0.3257, 0.1904), (-0.1959, -0.2931, 0.1904), (-0.2493, -0.2493, 0.1904), (-0.2931, -0.1959, 0.1904), (-0.3257, -0.1349, 0.1904), (-0.3458, -0.06878, 0.1904), (-0.3526, -8.186e-08, 0.1904), (-0.3458, 0.06878, 0.1904), (-0.3257, 0.1349, 0.1904), (-0.2931, 0.1959, 0.1904), (-0.2493, 0.2493, 0.1904), (-0.1959, 0.2931, 0.1904), (-0.1349, 0.3257, 0.1904), (-0.06878, 0.3458, 0.1904), (0.06878, 0.3458, 0.3707), (-1.204e-08, 0.3526, 0.3707), (0.1349, 0.3257, 0.3707), (0.1959, 0.2931, 0.3707), (0.2493, 0.2493, 0.3707), (0.2931, 0.1959, 0.3707), (0.3257, 0.1349, 0.3707), (0.3458, 0.06878, 0.3707), (0.3526, -1.015e-07, 0.3707), (0.3458, -0.06878, 0.3707), (0.3257, -0.1349, 0.3707), (0.2931, -0.1959, 0.3707), (0.2493, -0.2493, 0.3707), (0.1959, -0.2931, 0.3707), (0.1349, -0.3257, 0.3707), (0.06878, -0.3458, 0.3707), (-4.286e-08, -0.3526, 0.3707), (-0.06878, -0.3458, 0.3707), (-0.1349, -0.3257, 0.3707), (-0.1959, -0.2931, 0.3707), (-0.2493, -0.2493, 0.3707), (-0.2931, -0.1959, 0.3707), (-0.3257, -0.1349, 0.3707), (-0.3458, -0.06878, 0.3707), (-0.3526, -8.186e-08, 0.3707), (-0.3458, 0.06878, 0.3707), (-0.3257, 0.1349, 0.3707), (-0.2931, 0.1959, 0.3707), (-0.2493, 0.2493, 0.3707), (-0.1959, 0.2931, 0.3707), (-0.1349, 0.3257, 0.3707), (-0.06878, 0.3458, 0.3707)], [], [(0, 1, 3, 2), (2, 3, 5, 4), (4, 5, 7, 6), (6, 7, 9, 8), (8, 9, 11, 10), (10, 11, 13, 12), (12, 13, 15, 14), (14, 15, 17, 16), (16, 17, 19, 18), (18, 19, 21, 20), (20, 21, 23, 22), (22, 23, 25, 24), (24, 25, 27, 26), (26, 27, 29, 28), (28, 29, 31, 30), (30, 31, 33, 32), (32, 33, 35, 34), (34, 35, 37, 36), (36, 37, 39, 38), (38, 39, 41, 40), (40, 41, 43, 42), (42, 43, 45, 44), (44, 45, 47, 46), (46, 47, 49, 48), (48, 49, 51, 50), (50, 51, 53, 52), (52, 53, 55, 54), (54, 55, 57, 56), (56, 57, 59, 58), (58, 59, 61, 60), (49, 47, 87, 88), (60, 61, 63, 62), (62, 63, 1, 0), (0, 2, 4, 6, 8, 10, 12, 14, 16, 18, 20, 22, 24, 26, 28, 30, 32, 34, 36, 38, 40, 42, 44, 46, 48, 50, 52, 54, 56, 58, 60, 62), (67, 66, 98, 99), (5, 3, 64, 66), (23, 21, 74, 75), (41, 39, 83, 84), (59, 57, 92, 93), (15, 13, 70, 71), (33, 31, 79, 80), (51, 49, 88, 89), (7, 5, 66, 67), (25, 23, 75, 76), (43, 41, 84, 85), (61, 59, 93, 94), (17, 15, 71, 72), (35, 33, 80, 81), (53, 51, 89, 90), (9, 7, 67, 68), (27, 25, 76, 77), (45, 43, 85, 86), (63, 61, 94, 95), (19, 17, 72, 73), (37, 35, 81, 82), (55, 53, 90, 91), (11, 9, 68, 69), (29, 27, 77, 78), (47, 45, 86, 87), (3, 1, 65, 64), (1, 63, 95, 65), (21, 19, 73, 74), (39, 37, 82, 83), (57, 55, 91, 92), (13, 11, 69, 70), (31, 29, 78, 79), (102, 101, 133, 134), (94, 93, 125, 126), (81, 80, 112, 113), (68, 67, 99, 100), (95, 94, 126, 127), (82, 81, 113, 114), (69, 68, 100, 101), (65, 95, 127, 97), (83, 82, 114, 115), (70, 69, 101, 102), (84, 83, 115, 116), (71, 70, 102, 103), (85, 84, 116, 117), (72, 71, 103, 104), (86, 85, 117, 118), (73, 72, 104, 105), (87, 86, 118, 119), (74, 73, 105, 106), (88, 87, 119, 120), (75, 74, 106, 107), (89, 88, 120, 121), (76, 75, 107, 108), (90, 89, 121, 122), (77, 76, 108, 109), (91, 90, 122, 123), (78, 77, 109, 110), (64, 65, 97, 96), (92, 91, 123, 124), (79, 78, 110, 111), (66, 64, 96, 98), (93, 92, 124, 125), (80, 79, 111, 112), (137, 136, 168, 169), (116, 115, 147, 148), (103, 102, 134, 135), (117, 116, 148, 149), (104, 103, 135, 136), (118, 117, 149, 150), (105, 104, 136, 137), (119, 118, 150, 151), (106, 105, 137, 138), (120, 119, 151, 152), (107, 106, 138, 139), (121, 120, 152, 153), (108, 107, 139, 140), (122, 121, 153, 154), (109, 108, 140, 141), (123, 122, 154, 155), (110, 109, 141, 142), (96, 97, 129, 128), (124, 123, 155, 156), (111, 110, 142, 143), (98, 96, 128, 130), (125, 124, 156, 157), (112, 111, 143, 144), (99, 98, 130, 131), (126, 125, 157, 158), (113, 112, 144, 145), (100, 99, 131, 132), (127, 126, 158, 159), (114, 113, 145, 146), (101, 100, 132, 133), (97, 127, 159, 129), (115, 114, 146, 147), (160, 161, 191, 190, 189, 188, 187, 186, 185, 184, 183, 182, 181, 180, 179, 178, 177, 176, 175, 174, 173, 172, 171, 170, 169, 168, 167, 166, 165, 164, 163, 162), (151, 150, 182, 183), (138, 137, 169, 170), (152, 151, 183, 184), (139, 138, 170, 171), (153, 152, 184, 185), (140, 139, 171, 172), (154, 153, 185, 186), (141, 140, 172, 173), (155, 154, 186, 187), (142, 141, 173, 174), (128, 129, 161, 160), (156, 155, 187, 188), (143, 142, 174, 175), (130, 128, 160, 162), (157, 156, 188, 189), (144, 143, 175, 176), (131, 130, 162, 163), (158, 157, 189, 190), (145, 144, 176, 177), (132, 131, 163, 164), (159, 158, 190, 191), (146, 145, 177, 178), (133, 132, 164, 165), (129, 159, 191, 161), (147, 146, 178, 179), (134, 133, 165, 166), (148, 147, 179, 180), (135, 134, 166, 167), (149, 148, 180, 181), (136, 135, 167, 168), (150, 149, 181, 182)])
_uv = me_cylinder.uv_layers.new(name='UVMap')
_uv.uv.foreach_set('vector', [1.0, 0.5, 1.0, 1.0, 0.9688, 1.0, 0.9688, 0.5, 0.9688, 0.5, 0.9688, 1.0, 0.9375, 1.0, 0.9375, 0.5, 0.9375, 0.5, 0.9375, 1.0, 0.9062, 1.0, 0.9062, 0.5, 0.9062, 0.5, 0.9062, 1.0, 0.875, 1.0, 0.875, 0.5, 0.875, 0.5, 0.875, 1.0, 0.8438, 1.0, 0.8438, 0.5, 0.8438, 0.5, 0.8438, 1.0, 0.8125, 1.0, 0.8125, 0.5, 0.8125, 0.5, 0.8125, 1.0, 0.7812, 1.0, 0.7812, 0.5, 0.7812, 0.5, 0.7812, 1.0, 0.75, 1.0, 0.75, 0.5, 0.75, 0.5, 0.75, 1.0, 0.7188, 1.0, 0.7188, 0.5, 0.7188, 0.5, 0.7188, 1.0, 0.6875, 1.0, 0.6875, 0.5, 0.6875, 0.5, 0.6875, 1.0, 0.6562, 1.0, 0.6562, 0.5, 0.6562, 0.5, 0.6562, 1.0, 0.625, 1.0, 0.625, 0.5, 0.625, 0.5, 0.625, 1.0, 0.5938, 1.0, 0.5938, 0.5, 0.5938, 0.5, 0.5938, 1.0, 0.5625, 1.0, 0.5625, 0.5, 0.5625, 0.5, 0.5625, 1.0, 0.5312, 1.0, 0.5312, 0.5, 0.5312, 0.5, 0.5312, 1.0, 0.5, 1.0, 0.5, 0.5, 0.5, 0.5, 0.5, 1.0, 0.4688, 1.0, 0.4688, 0.5, 0.4688, 0.5, 0.4688, 1.0, 0.4375, 1.0, 0.4375, 0.5, 0.4375, 0.5, 0.4375, 1.0, 0.4062, 1.0, 0.4062, 0.5, 0.4062, 0.5, 0.4062, 1.0, 0.375, 1.0, 0.375, 0.5, 0.375, 0.5, 0.375, 1.0, 0.3438, 1.0, 0.3438, 0.5, 0.3438, 0.5, 0.3438, 1.0, 0.3125, 1.0, 0.3125, 0.5, 0.3125, 0.5, 0.3125, 1.0, 0.2812, 1.0, 0.2812, 0.5, 0.2812, 0.5, 0.2812, 1.0, 0.25, 1.0, 0.25, 0.5, 0.25, 0.5, 0.25, 1.0, 0.2188, 1.0, 0.2188, 0.5, 0.2188, 0.5, 0.2188, 1.0, 0.1875, 1.0, 0.1875, 0.5, 0.1875, 0.5, 0.1875, 1.0, 0.1562, 1.0, 0.1562, 0.5, 0.1562, 0.5, 0.1562, 1.0, 0.125, 1.0, 0.125, 0.5, 0.125, 0.5, 0.125, 1.0, 0.09375, 1.0, 0.09375, 0.5, 0.09375, 0.5, 0.09375, 1.0, 0.0625, 1.0, 0.0625, 0.5, 0.25, 1.0, 0.2812, 1.0, 0.2812, 1.0, 0.25, 1.0, 0.0625, 0.5, 0.0625, 1.0, 0.03125, 1.0, 0.03125, 0.5, 0.03125, 0.5, 0.03125, 1.0, 0.0, 1.0, 0.0, 0.5, 0.75, 0.49, 0.7968, 0.4854, 0.8418, 0.4717, 0.8833, 0.4496, 0.9197, 0.4197, 0.9496, 0.3833, 0.9717, 0.3418, 0.9854, 0.2968, 0.99, 0.25, 0.9854, 0.2032, 0.9717, 0.1582, 0.9496, 0.1167, 0.9197, 0.08029, 0.8833, 0.05045, 0.8418, 0.02827, 0.7968, 0.01461, 0.75, 0.01, 0.7032, 0.01461, 0.6582, 0.02827, 0.6167, 0.05045, 0.5803, 0.08029, 0.5504, 0.1167, 0.5283, 0.1582, 0.5146, 0.2032, 0.51, 0.25, 0.5146, 0.2968, 0.5283, 0.3418, 0.5504, 0.3833, 0.5803, 0.4197, 0.6167, 0.4496, 0.6582, 0.4717, 0.7032, 0.4854, 0.9062, 1.0, 0.9375, 1.0, 0.9375, 1.0, 0.9062, 1.0, 0.9375, 1.0, 0.9688, 1.0, 0.9688, 1.0, 0.9375, 1.0, 0.6562, 1.0, 0.6875, 1.0, 0.6875, 1.0, 0.6562, 1.0, 0.375, 1.0, 0.4062, 1.0, 0.4062, 1.0, 0.375, 1.0, 0.09375, 1.0, 0.125, 1.0, 0.125, 1.0, 0.09375, 1.0, 0.7812, 1.0, 0.8125, 1.0, 0.8125, 1.0, 0.7812, 1.0, 0.5, 1.0, 0.5312, 1.0, 0.5312, 1.0, 0.5, 1.0, 0.2188, 1.0, 0.25, 1.0, 0.25, 1.0, 0.2188, 1.0, 0.9062, 1.0, 0.9375, 1.0, 0.9375, 1.0, 0.9062, 1.0, 0.625, 1.0, 0.6562, 1.0, 0.6562, 1.0, 0.625, 1.0, 0.3438, 1.0, 0.375, 1.0, 0.375, 1.0, 0.3438, 1.0, 0.0625, 1.0, 0.09375, 1.0, 0.09375, 1.0, 0.0625, 1.0, 0.75, 1.0, 0.7812, 1.0, 0.7812, 1.0, 0.75, 1.0, 0.4688, 1.0, 0.5, 1.0, 0.5, 1.0, 0.4688, 1.0, 0.1875, 1.0, 0.2188, 1.0, 0.2188, 1.0, 0.1875, 1.0, 0.875, 1.0, 0.9062, 1.0, 0.9062, 1.0, 0.875, 1.0, 0.5938, 1.0, 0.625, 1.0, 0.625, 1.0, 0.5938, 1.0, 0.3125, 1.0, 0.3438, 1.0, 0.3438, 1.0, 0.3125, 1.0, 0.03125, 1.0, 0.0625, 1.0, 0.0625, 1.0, 0.03125, 1.0, 0.7188, 1.0, 0.75, 1.0, 0.75, 1.0, 0.7188, 1.0, 0.4375, 1.0, 0.4688, 1.0, 0.4688, 1.0, 0.4375, 1.0, 0.1562, 1.0, 0.1875, 1.0, 0.1875, 1.0, 0.1562, 1.0, 0.8438, 1.0, 0.875, 1.0, 0.875, 1.0, 0.8438, 1.0, 0.5625, 1.0, 0.5938, 1.0, 0.5938, 1.0, 0.5625, 1.0, 0.2812, 1.0, 0.3125, 1.0, 0.3125, 1.0, 0.2812, 1.0, 0.9688, 1.0, 1.0, 1.0, 1.0, 1.0, 0.9688, 1.0, 0.0, 1.0, 0.03125, 1.0, 0.03125, 1.0, 0.0, 1.0, 0.6875, 1.0, 0.7188, 1.0, 0.7188, 1.0, 0.6875, 1.0, 0.4062, 1.0, 0.4375, 1.0, 0.4375, 1.0, 0.4062, 1.0, 0.125, 1.0, 0.1562, 1.0, 0.1562, 1.0, 0.125, 1.0, 0.8125, 1.0, 0.8438, 1.0, 0.8438, 1.0, 0.8125, 1.0, 0.5312, 1.0, 0.5625, 1.0, 0.5625, 1.0, 0.5312, 1.0, 0.8125, 1.0, 0.8438, 1.0, 0.8438, 1.0, 0.8125, 1.0, 0.0625, 1.0, 0.09375, 1.0, 0.09375, 1.0, 0.0625, 1.0, 0.4688, 1.0, 0.5, 1.0, 0.5, 1.0, 0.4688, 1.0, 0.875, 1.0, 0.9062, 1.0, 0.9062, 1.0, 0.875, 1.0, 0.03125, 1.0, 0.0625, 1.0, 0.0625, 1.0, 0.03125, 1.0, 0.4375, 1.0, 0.4688, 1.0, 0.4688, 1.0, 0.4375, 1.0, 0.8438, 1.0, 0.875, 1.0, 0.875, 1.0, 0.8438, 1.0, 0.0, 1.0, 0.03125, 1.0, 0.03125, 1.0, 0.0, 1.0, 0.4062, 1.0, 0.4375, 1.0, 0.4375, 1.0, 0.4062, 1.0, 0.8125, 1.0, 0.8438, 1.0, 0.8438, 1.0, 0.8125, 1.0, 0.375, 1.0, 0.4062, 1.0, 0.4062, 1.0, 0.375, 1.0, 0.7812, 1.0, 0.8125, 1.0, 0.8125, 1.0, 0.7812, 1.0, 0.3438, 1.0, 0.375, 1.0, 0.375, 1.0, 0.3438, 1.0, 0.75, 1.0, 0.7812, 1.0, 0.7812, 1.0, 0.75, 1.0, 0.3125, 1.0, 0.3438, 1.0, 0.3438, 1.0, 0.3125, 1.0, 0.7188, 1.0, 0.75, 1.0, 0.75, 1.0, 0.7188, 1.0, 0.2812, 1.0, 0.3125, 1.0, 0.3125, 1.0, 0.2812, 1.0, 0.6875, 1.0, 0.7188, 1.0, 0.7188, 1.0, 0.6875, 1.0, 0.25, 1.0, 0.2812, 1.0, 0.2812, 1.0, 0.25, 1.0, 0.6562, 1.0, 0.6875, 1.0, 0.6875, 1.0, 0.6562, 1.0, 0.2188, 1.0, 0.25, 1.0, 0.25, 1.0, 0.2188, 1.0, 0.625, 1.0, 0.6562, 1.0, 0.6562, 1.0, 0.625, 1.0, 0.1875, 1.0, 0.2188, 1.0, 0.2188, 1.0, 0.1875, 1.0, 0.5938, 1.0, 0.625, 1.0, 0.625, 1.0, 0.5938, 1.0, 0.1562, 1.0, 0.1875, 1.0, 0.1875, 1.0, 0.1562, 1.0, 0.5625, 1.0, 0.5938, 1.0, 0.5938, 1.0, 0.5625, 1.0, 0.9688, 1.0, 1.0, 1.0, 1.0, 1.0, 0.9688, 1.0, 0.125, 1.0, 0.1562, 1.0, 0.1562, 1.0, 0.125, 1.0, 0.5312, 1.0, 0.5625, 1.0, 0.5625, 1.0, 0.5312, 1.0, 0.9375, 1.0, 0.9688, 1.0, 0.9688, 1.0, 0.9375, 1.0, 0.09375, 1.0, 0.125, 1.0, 0.125, 1.0, 0.09375, 1.0, 0.5, 1.0, 0.5312, 1.0, 0.5312, 1.0, 0.5, 1.0, 0.7188, 1.0, 0.75, 1.0, 0.75, 1.0, 0.7188, 1.0, 0.375, 1.0, 0.4062, 1.0, 0.4062, 1.0, 0.375, 1.0, 0.7812, 1.0, 0.8125, 1.0, 0.8125, 1.0, 0.7812, 1.0, 0.3438, 1.0, 0.375, 1.0, 0.375, 1.0, 0.3438, 1.0, 0.75, 1.0, 0.7812, 1.0, 0.7812, 1.0, 0.75, 1.0, 0.3125, 1.0, 0.3438, 1.0, 0.3438, 1.0, 0.3125, 1.0, 0.7188, 1.0, 0.75, 1.0, 0.75, 1.0, 0.7188, 1.0, 0.2812, 1.0, 0.3125, 1.0, 0.3125, 1.0, 0.2812, 1.0, 0.6875, 1.0, 0.7188, 1.0, 0.7188, 1.0, 0.6875, 1.0, 0.25, 1.0, 0.2812, 1.0, 0.2812, 1.0, 0.25, 1.0, 0.6562, 1.0, 0.6875, 1.0, 0.6875, 1.0, 0.6562, 1.0, 0.2188, 1.0, 0.25, 1.0, 0.25, 1.0, 0.2188, 1.0, 0.625, 1.0, 0.6562, 1.0, 0.6562, 1.0, 0.625, 1.0, 0.1875, 1.0, 0.2188, 1.0, 0.2188, 1.0, 0.1875, 1.0, 0.5938, 1.0, 0.625, 1.0, 0.625, 1.0, 0.5938, 1.0, 0.1562, 1.0, 0.1875, 1.0, 0.1875, 1.0, 0.1562, 1.0, 0.5625, 1.0, 0.5938, 1.0, 0.5938, 1.0, 0.5625, 1.0, 0.9688, 1.0, 1.0, 1.0, 1.0, 1.0, 0.9688, 1.0, 0.125, 1.0, 0.1562, 1.0, 0.1562, 1.0, 0.125, 1.0, 0.5312, 1.0, 0.5625, 1.0, 0.5625, 1.0, 0.5312, 1.0, 0.9375, 1.0, 0.9688, 1.0, 0.9688, 1.0, 0.9375, 1.0, 0.09375, 1.0, 0.125, 1.0, 0.125, 1.0, 0.09375, 1.0, 0.5, 1.0, 0.5312, 1.0, 0.5312, 1.0, 0.5, 1.0, 0.9062, 1.0, 0.9375, 1.0, 0.9375, 1.0, 0.9062, 1.0, 0.0625, 1.0, 0.09375, 1.0, 0.09375, 1.0, 0.0625, 1.0, 0.4688, 1.0, 0.5, 1.0, 0.5, 1.0, 0.4688, 1.0, 0.875, 1.0, 0.9062, 1.0, 0.9062, 1.0, 0.875, 1.0, 0.03125, 1.0, 0.0625, 1.0, 0.0625, 1.0, 0.03125, 1.0, 0.4375, 1.0, 0.4688, 1.0, 0.4688, 1.0, 0.4375, 1.0, 0.8438, 1.0, 0.875, 1.0, 0.875, 1.0, 0.8438, 1.0, 0.0, 1.0, 0.03125, 1.0, 0.03125, 1.0, 0.0, 1.0, 0.4062, 1.0, 0.4375, 1.0, 0.4375, 1.0, 0.4062, 1.0, 0.2968, 0.4854, 0.25, 0.49, 0.2032, 0.4854, 0.1582, 0.4717, 0.1167, 0.4496, 0.08029, 0.4197, 0.05045, 0.3833, 0.02827, 0.3418, 0.01461, 0.2968, 0.01, 0.25, 0.01461, 0.2032, 0.02827, 0.1582, 0.05045, 0.1167, 0.08029, 0.08029, 0.1167, 0.05045, 0.1582, 0.02827, 0.2032, 0.01461, 0.25, 0.01, 0.2968, 0.01461, 0.3418, 0.02827, 0.3833, 0.05045, 0.4197, 0.08029, 0.4496, 0.1167, 0.4717, 0.1582, 0.4854, 0.2032, 0.49, 0.25, 0.4854, 0.2968, 0.4717, 0.3418, 0.4496, 0.3833, 0.4197, 0.4197, 0.3833, 0.4496, 0.3418, 0.4717, 0.2812, 1.0, 0.3125, 1.0, 0.3125, 1.0, 0.2812, 1.0, 0.6875, 1.0, 0.7188, 1.0, 0.7188, 1.0, 0.6875, 1.0, 0.25, 1.0, 0.2812, 1.0, 0.2812, 1.0, 0.25, 1.0, 0.6562, 1.0, 0.6875, 1.0, 0.6875, 1.0, 0.6562, 1.0, 0.2188, 1.0, 0.25, 1.0, 0.25, 1.0, 0.2188, 1.0, 0.625, 1.0, 0.6562, 1.0, 0.6562, 1.0, 0.625, 1.0, 0.1875, 1.0, 0.2188, 1.0, 0.2188, 1.0, 0.1875, 1.0, 0.5938, 1.0, 0.625, 1.0, 0.625, 1.0, 0.5938, 1.0, 0.1562, 1.0, 0.1875, 1.0, 0.1875, 1.0, 0.1562, 1.0, 0.5625, 1.0, 0.5938, 1.0, 0.5938, 1.0, 0.5625, 1.0, 0.9688, 1.0, 1.0, 1.0, 1.0, 1.0, 0.9688, 1.0, 0.125, 1.0, 0.1562, 1.0, 0.1562, 1.0, 0.125, 1.0, 0.5312, 1.0, 0.5625, 1.0, 0.5625, 1.0, 0.5312, 1.0, 0.9375, 1.0, 0.9688, 1.0, 0.9688, 1.0, 0.9375, 1.0, 0.09375, 1.0, 0.125, 1.0, 0.125, 1.0, 0.09375, 1.0, 0.5, 1.0, 0.5312, 1.0, 0.5312, 1.0, 0.5, 1.0, 0.9062, 1.0, 0.9375, 1.0, 0.9375, 1.0, 0.9062, 1.0, 0.0625, 1.0, 0.09375, 1.0, 0.09375, 1.0, 0.0625, 1.0, 0.4688, 1.0, 0.5, 1.0, 0.5, 1.0, 0.4688, 1.0, 0.875, 1.0, 0.9062, 1.0, 0.9062, 1.0, 0.875, 1.0, 0.03125, 1.0, 0.0625, 1.0, 0.0625, 1.0, 0.03125, 1.0, 0.4375, 1.0, 0.4688, 1.0, 0.4688, 1.0, 0.4375, 1.0, 0.8438, 1.0, 0.875, 1.0, 0.875, 1.0, 0.8438, 1.0, 0.0, 1.0, 0.03125, 1.0, 0.03125, 1.0, 0.0, 1.0, 0.4062, 1.0, 0.4375, 1.0, 0.4375, 1.0, 0.4062, 1.0, 0.8125, 1.0, 0.8438, 1.0, 0.8438, 1.0, 0.8125, 1.0, 0.375, 1.0, 0.4062, 1.0, 0.4062, 1.0, 0.375, 1.0, 0.7812, 1.0, 0.8125, 1.0, 0.8125, 1.0, 0.7812, 1.0, 0.3438, 1.0, 0.375, 1.0, 0.375, 1.0, 0.3438, 1.0, 0.75, 1.0, 0.7812, 1.0, 0.7812, 1.0, 0.75, 1.0, 0.3125, 1.0, 0.3438, 1.0, 0.3438, 1.0, 0.3125, 1.0])
me_cylinder.use_remesh_fix_poles = True
me_cylinder.use_remesh_preserve_attributes = False
me_cylinder.update()
me_cylinder_001 = bpy.data.meshes.new('Cylinder.001')
me_cylinder_001.from_pydata([(5.568e-08, 0.2336, -0.2768), (-1.088e-08, 0.3187, 0.1904), (0.04558, 0.2291, -0.2768), (0.06218, 0.3126, 0.1904), (0.0894, 0.2158, -0.2768), (0.122, 0.2945, 0.1904), (0.1298, 0.1942, -0.2768), (0.1771, 0.265, 0.1904), (0.1652, 0.1652, -0.2768), (0.2254, 0.2254, 0.1904), (0.1942, 0.1298, -0.2768), (0.265, 0.1771, 0.1904), (0.2158, 0.0894, -0.2768), (0.2945, 0.122, 0.1904), (0.2291, 0.04558, -0.2768), (0.3126, 0.06218, 0.1904), (0.2336, -3.289e-08, -0.2768), (0.3187, -1.032e-07, 0.1904), (0.2291, -0.04558, -0.2768), (0.3126, -0.06218, 0.1904), (0.2158, -0.0894, -0.2768), (0.2945, -0.122, 0.1904), (0.1942, -0.1298, -0.2768), (0.265, -0.1771, 0.1904), (0.1652, -0.1652, -0.2768), (0.2254, -0.2254, 0.1904), (0.1298, -0.1942, -0.2768), (0.1771, -0.265, 0.1904), (0.0894, -0.2158, -0.2768), (0.122, -0.2945, 0.1904), (0.04558, -0.2291, -0.2768), (0.06218, -0.3126, 0.1904), (3.526e-08, -0.2336, -0.2768), (-3.875e-08, -0.3187, 0.1904), (-0.04558, -0.2291, -0.2768), (-0.06218, -0.3126, 0.1904), (-0.0894, -0.2158, -0.2768), (-0.122, -0.2945, 0.1904), (-0.1298, -0.1942, -0.2768), (-0.1771, -0.265, 0.1904), (-0.1652, -0.1652, -0.2768), (-0.2254, -0.2254, 0.1904), (-0.1942, -0.1298, -0.2768), (-0.265, -0.1771, 0.1904), (-0.2158, -0.0894, -0.2768), (-0.2945, -0.122, 0.1904), (-0.2291, -0.04558, -0.2768), (-0.3126, -0.06218, 0.1904), (-0.2336, -1.989e-08, -0.2768), (-0.3187, -8.544e-08, 0.1904), (-0.2291, 0.04558, -0.2768), (-0.3126, 0.06218, 0.1904), (-0.2158, 0.0894, -0.2768), (-0.2945, 0.122, 0.1904), (-0.1942, 0.1298, -0.2768), (-0.265, 0.1771, 0.1904), (-0.1652, 0.1652, -0.2768), (-0.2254, 0.2254, 0.1904), (-0.1298, 0.1942, -0.2768), (-0.1771, 0.265, 0.1904), (-0.0894, 0.2158, -0.2768), (-0.122, 0.2945, 0.1904), (-0.04558, 0.2291, -0.2768), (-0.06218, 0.3126, 0.1904), (0.06218, 0.3126, 0.1904), (-1.088e-08, 0.3187, 0.1904), (0.122, 0.2945, 0.1904), (0.1771, 0.265, 0.1904), (0.2254, 0.2254, 0.1904), (0.265, 0.1771, 0.1904), (0.2945, 0.122, 0.1904), (0.3126, 0.06218, 0.1904), (0.3187, -1.032e-07, 0.1904), (0.3126, -0.06218, 0.1904), (0.2945, -0.122, 0.1904), (0.265, -0.1771, 0.1904), (0.2254, -0.2254, 0.1904), (0.1771, -0.265, 0.1904), (0.122, -0.2945, 0.1904), (0.06218, -0.3126, 0.1904), (-3.875e-08, -0.3187, 0.1904), (-0.06218, -0.3126, 0.1904), (-0.122, -0.2945, 0.1904), (-0.1771, -0.265, 0.1904), (-0.2254, -0.2254, 0.1904), (-0.265, -0.1771, 0.1904), (-0.2945, -0.122, 0.1904), (-0.3126, -0.06218, 0.1904), (-0.3187, -8.544e-08, 0.1904), (-0.3126, 0.06218, 0.1904), (-0.2945, 0.122, 0.1904), (-0.265, 0.1771, 0.1904), (-0.2254, 0.2254, 0.1904), (-0.1771, 0.265, 0.1904), (-0.122, 0.2945, 0.1904), (-0.06218, 0.3126, 0.1904), (0.06878, 0.3458, 0.1904), (-1.204e-08, 0.3526, 0.1904), (0.1349, 0.3257, 0.1904), (0.1959, 0.2931, 0.1904), (0.2493, 0.2493, 0.1904), (0.2931, 0.1959, 0.1904), (0.3257, 0.1349, 0.1904), (0.3458, 0.06878, 0.1904), (0.3526, -1.015e-07, 0.1904), (0.3458, -0.06878, 0.1904), (0.3257, -0.1349, 0.1904), (0.2931, -0.1959, 0.1904), (0.2493, -0.2493, 0.1904), (0.1959, -0.2931, 0.1904), (0.1349, -0.3257, 0.1904), (0.06878, -0.3458, 0.1904), (-4.286e-08, -0.3526, 0.1904), (-0.06878, -0.3458, 0.1904), (-0.1349, -0.3257, 0.1904), (-0.1959, -0.2931, 0.1904), (-0.2493, -0.2493, 0.1904), (-0.2931, -0.1959, 0.1904), (-0.3257, -0.1349, 0.1904), (-0.3458, -0.06878, 0.1904), (-0.3526, -8.186e-08, 0.1904), (-0.3458, 0.06878, 0.1904), (-0.3257, 0.1349, 0.1904), (-0.2931, 0.1959, 0.1904), (-0.2493, 0.2493, 0.1904), (-0.1959, 0.2931, 0.1904), (-0.1349, 0.3257, 0.1904), (-0.06878, 0.3458, 0.1904), (0.06878, 0.3458, 0.1904), (-1.204e-08, 0.3526, 0.1904), (0.1349, 0.3257, 0.1904), (0.1959, 0.2931, 0.1904), (0.2493, 0.2493, 0.1904), (0.2931, 0.1959, 0.1904), (0.3257, 0.1349, 0.1904), (0.3458, 0.06878, 0.1904), (0.3526, -1.015e-07, 0.1904), (0.3458, -0.06878, 0.1904), (0.3257, -0.1349, 0.1904), (0.2931, -0.1959, 0.1904), (0.2493, -0.2493, 0.1904), (0.1959, -0.2931, 0.1904), (0.1349, -0.3257, 0.1904), (0.06878, -0.3458, 0.1904), (-4.286e-08, -0.3526, 0.1904), (-0.06878, -0.3458, 0.1904), (-0.1349, -0.3257, 0.1904), (-0.1959, -0.2931, 0.1904), (-0.2493, -0.2493, 0.1904), (-0.2931, -0.1959, 0.1904), (-0.3257, -0.1349, 0.1904), (-0.3458, -0.06878, 0.1904), (-0.3526, -8.186e-08, 0.1904), (-0.3458, 0.06878, 0.1904), (-0.3257, 0.1349, 0.1904), (-0.2931, 0.1959, 0.1904), (-0.2493, 0.2493, 0.1904), (-0.1959, 0.2931, 0.1904), (-0.1349, 0.3257, 0.1904), (-0.06878, 0.3458, 0.1904), (0.06878, 0.3458, 0.3707), (-1.204e-08, 0.3526, 0.3707), (0.1349, 0.3257, 0.3707), (0.1959, 0.2931, 0.3707), (0.2493, 0.2493, 0.3707), (0.2931, 0.1959, 0.3707), (0.3257, 0.1349, 0.3707), (0.3458, 0.06878, 0.3707), (0.3526, -1.015e-07, 0.3707), (0.3458, -0.06878, 0.3707), (0.3257, -0.1349, 0.3707), (0.2931, -0.1959, 0.3707), (0.2493, -0.2493, 0.3707), (0.1959, -0.2931, 0.3707), (0.1349, -0.3257, 0.3707), (0.06878, -0.3458, 0.3707), (-4.286e-08, -0.3526, 0.3707), (-0.06878, -0.3458, 0.3707), (-0.1349, -0.3257, 0.3707), (-0.1959, -0.2931, 0.3707), (-0.2493, -0.2493, 0.3707), (-0.2931, -0.1959, 0.3707), (-0.3257, -0.1349, 0.3707), (-0.3458, -0.06878, 0.3707), (-0.3526, -8.186e-08, 0.3707), (-0.3458, 0.06878, 0.3707), (-0.3257, 0.1349, 0.3707), (-0.2931, 0.1959, 0.3707), (-0.2493, 0.2493, 0.3707), (-0.1959, 0.2931, 0.3707), (-0.1349, 0.3257, 0.3707), (-0.06878, 0.3458, 0.3707)], [], [(0, 1, 3, 2), (2, 3, 5, 4), (4, 5, 7, 6), (6, 7, 9, 8), (8, 9, 11, 10), (10, 11, 13, 12), (12, 13, 15, 14), (14, 15, 17, 16), (16, 17, 19, 18), (18, 19, 21, 20), (20, 21, 23, 22), (22, 23, 25, 24), (24, 25, 27, 26), (26, 27, 29, 28), (28, 29, 31, 30), (30, 31, 33, 32), (32, 33, 35, 34), (34, 35, 37, 36), (36, 37, 39, 38), (38, 39, 41, 40), (40, 41, 43, 42), (42, 43, 45, 44), (44, 45, 47, 46), (46, 47, 49, 48), (48, 49, 51, 50), (50, 51, 53, 52), (52, 53, 55, 54), (54, 55, 57, 56), (56, 57, 59, 58), (58, 59, 61, 60), (49, 47, 87, 88), (60, 61, 63, 62), (62, 63, 1, 0), (0, 2, 4, 6, 8, 10, 12, 14, 16, 18, 20, 22, 24, 26, 28, 30, 32, 34, 36, 38, 40, 42, 44, 46, 48, 50, 52, 54, 56, 58, 60, 62), (67, 66, 98, 99), (5, 3, 64, 66), (23, 21, 74, 75), (41, 39, 83, 84), (59, 57, 92, 93), (15, 13, 70, 71), (33, 31, 79, 80), (51, 49, 88, 89), (7, 5, 66, 67), (25, 23, 75, 76), (43, 41, 84, 85), (61, 59, 93, 94), (17, 15, 71, 72), (35, 33, 80, 81), (53, 51, 89, 90), (9, 7, 67, 68), (27, 25, 76, 77), (45, 43, 85, 86), (63, 61, 94, 95), (19, 17, 72, 73), (37, 35, 81, 82), (55, 53, 90, 91), (11, 9, 68, 69), (29, 27, 77, 78), (47, 45, 86, 87), (3, 1, 65, 64), (1, 63, 95, 65), (21, 19, 73, 74), (39, 37, 82, 83), (57, 55, 91, 92), (13, 11, 69, 70), (31, 29, 78, 79), (102, 101, 133, 134), (94, 93, 125, 126), (81, 80, 112, 113), (68, 67, 99, 100), (95, 94, 126, 127), (82, 81, 113, 114), (69, 68, 100, 101), (65, 95, 127, 97), (83, 82, 114, 115), (70, 69, 101, 102), (84, 83, 115, 116), (71, 70, 102, 103), (85, 84, 116, 117), (72, 71, 103, 104), (86, 85, 117, 118), (73, 72, 104, 105), (87, 86, 118, 119), (74, 73, 105, 106), (88, 87, 119, 120), (75, 74, 106, 107), (89, 88, 120, 121), (76, 75, 107, 108), (90, 89, 121, 122), (77, 76, 108, 109), (91, 90, 122, 123), (78, 77, 109, 110), (64, 65, 97, 96), (92, 91, 123, 124), (79, 78, 110, 111), (66, 64, 96, 98), (93, 92, 124, 125), (80, 79, 111, 112), (137, 136, 168, 169), (116, 115, 147, 148), (103, 102, 134, 135), (117, 116, 148, 149), (104, 103, 135, 136), (118, 117, 149, 150), (105, 104, 136, 137), (119, 118, 150, 151), (106, 105, 137, 138), (120, 119, 151, 152), (107, 106, 138, 139), (121, 120, 152, 153), (108, 107, 139, 140), (122, 121, 153, 154), (109, 108, 140, 141), (123, 122, 154, 155), (110, 109, 141, 142), (96, 97, 129, 128), (124, 123, 155, 156), (111, 110, 142, 143), (98, 96, 128, 130), (125, 124, 156, 157), (112, 111, 143, 144), (99, 98, 130, 131), (126, 125, 157, 158), (113, 112, 144, 145), (100, 99, 131, 132), (127, 126, 158, 159), (114, 113, 145, 146), (101, 100, 132, 133), (97, 127, 159, 129), (115, 114, 146, 147), (160, 161, 191, 190, 189, 188, 187, 186, 185, 184, 183, 182, 181, 180, 179, 178, 177, 176, 175, 174, 173, 172, 171, 170, 169, 168, 167, 166, 165, 164, 163, 162), (151, 150, 182, 183), (138, 137, 169, 170), (152, 151, 183, 184), (139, 138, 170, 171), (153, 152, 184, 185), (140, 139, 171, 172), (154, 153, 185, 186), (141, 140, 172, 173), (155, 154, 186, 187), (142, 141, 173, 174), (128, 129, 161, 160), (156, 155, 187, 188), (143, 142, 174, 175), (130, 128, 160, 162), (157, 156, 188, 189), (144, 143, 175, 176), (131, 130, 162, 163), (158, 157, 189, 190), (145, 144, 176, 177), (132, 131, 163, 164), (159, 158, 190, 191), (146, 145, 177, 178), (133, 132, 164, 165), (129, 159, 191, 161), (147, 146, 178, 179), (134, 133, 165, 166), (148, 147, 179, 180), (135, 134, 166, 167), (149, 148, 180, 181), (136, 135, 167, 168), (150, 149, 181, 182)])
_uv = me_cylinder_001.uv_layers.new(name='UVMap')
_uv.uv.foreach_set('vector', [1.0, 0.5, 1.0, 1.0, 0.9688, 1.0, 0.9688, 0.5, 0.9688, 0.5, 0.9688, 1.0, 0.9375, 1.0, 0.9375, 0.5, 0.9375, 0.5, 0.9375, 1.0, 0.9062, 1.0, 0.9062, 0.5, 0.9062, 0.5, 0.9062, 1.0, 0.875, 1.0, 0.875, 0.5, 0.875, 0.5, 0.875, 1.0, 0.8438, 1.0, 0.8438, 0.5, 0.8438, 0.5, 0.8438, 1.0, 0.8125, 1.0, 0.8125, 0.5, 0.8125, 0.5, 0.8125, 1.0, 0.7812, 1.0, 0.7812, 0.5, 0.7812, 0.5, 0.7812, 1.0, 0.75, 1.0, 0.75, 0.5, 0.75, 0.5, 0.75, 1.0, 0.7188, 1.0, 0.7188, 0.5, 0.7188, 0.5, 0.7188, 1.0, 0.6875, 1.0, 0.6875, 0.5, 0.6875, 0.5, 0.6875, 1.0, 0.6562, 1.0, 0.6562, 0.5, 0.6562, 0.5, 0.6562, 1.0, 0.625, 1.0, 0.625, 0.5, 0.625, 0.5, 0.625, 1.0, 0.5938, 1.0, 0.5938, 0.5, 0.5938, 0.5, 0.5938, 1.0, 0.5625, 1.0, 0.5625, 0.5, 0.5625, 0.5, 0.5625, 1.0, 0.5312, 1.0, 0.5312, 0.5, 0.5312, 0.5, 0.5312, 1.0, 0.5, 1.0, 0.5, 0.5, 0.5, 0.5, 0.5, 1.0, 0.4688, 1.0, 0.4688, 0.5, 0.4688, 0.5, 0.4688, 1.0, 0.4375, 1.0, 0.4375, 0.5, 0.4375, 0.5, 0.4375, 1.0, 0.4062, 1.0, 0.4062, 0.5, 0.4062, 0.5, 0.4062, 1.0, 0.375, 1.0, 0.375, 0.5, 0.375, 0.5, 0.375, 1.0, 0.3438, 1.0, 0.3438, 0.5, 0.3438, 0.5, 0.3438, 1.0, 0.3125, 1.0, 0.3125, 0.5, 0.3125, 0.5, 0.3125, 1.0, 0.2812, 1.0, 0.2812, 0.5, 0.2812, 0.5, 0.2812, 1.0, 0.25, 1.0, 0.25, 0.5, 0.25, 0.5, 0.25, 1.0, 0.2188, 1.0, 0.2188, 0.5, 0.2188, 0.5, 0.2188, 1.0, 0.1875, 1.0, 0.1875, 0.5, 0.1875, 0.5, 0.1875, 1.0, 0.1562, 1.0, 0.1562, 0.5, 0.1562, 0.5, 0.1562, 1.0, 0.125, 1.0, 0.125, 0.5, 0.125, 0.5, 0.125, 1.0, 0.09375, 1.0, 0.09375, 0.5, 0.09375, 0.5, 0.09375, 1.0, 0.0625, 1.0, 0.0625, 0.5, 0.25, 1.0, 0.2812, 1.0, 0.2812, 1.0, 0.25, 1.0, 0.0625, 0.5, 0.0625, 1.0, 0.03125, 1.0, 0.03125, 0.5, 0.03125, 0.5, 0.03125, 1.0, 0.0, 1.0, 0.0, 0.5, 0.75, 0.49, 0.7968, 0.4854, 0.8418, 0.4717, 0.8833, 0.4496, 0.9197, 0.4197, 0.9496, 0.3833, 0.9717, 0.3418, 0.9854, 0.2968, 0.99, 0.25, 0.9854, 0.2032, 0.9717, 0.1582, 0.9496, 0.1167, 0.9197, 0.08029, 0.8833, 0.05045, 0.8418, 0.02827, 0.7968, 0.01461, 0.75, 0.01, 0.7032, 0.01461, 0.6582, 0.02827, 0.6167, 0.05045, 0.5803, 0.08029, 0.5504, 0.1167, 0.5283, 0.1582, 0.5146, 0.2032, 0.51, 0.25, 0.5146, 0.2968, 0.5283, 0.3418, 0.5504, 0.3833, 0.5803, 0.4197, 0.6167, 0.4496, 0.6582, 0.4717, 0.7032, 0.4854, 0.9062, 1.0, 0.9375, 1.0, 0.9375, 1.0, 0.9062, 1.0, 0.9375, 1.0, 0.9688, 1.0, 0.9688, 1.0, 0.9375, 1.0, 0.6562, 1.0, 0.6875, 1.0, 0.6875, 1.0, 0.6562, 1.0, 0.375, 1.0, 0.4062, 1.0, 0.4062, 1.0, 0.375, 1.0, 0.09375, 1.0, 0.125, 1.0, 0.125, 1.0, 0.09375, 1.0, 0.7812, 1.0, 0.8125, 1.0, 0.8125, 1.0, 0.7812, 1.0, 0.5, 1.0, 0.5312, 1.0, 0.5312, 1.0, 0.5, 1.0, 0.2188, 1.0, 0.25, 1.0, 0.25, 1.0, 0.2188, 1.0, 0.9062, 1.0, 0.9375, 1.0, 0.9375, 1.0, 0.9062, 1.0, 0.625, 1.0, 0.6562, 1.0, 0.6562, 1.0, 0.625, 1.0, 0.3438, 1.0, 0.375, 1.0, 0.375, 1.0, 0.3438, 1.0, 0.0625, 1.0, 0.09375, 1.0, 0.09375, 1.0, 0.0625, 1.0, 0.75, 1.0, 0.7812, 1.0, 0.7812, 1.0, 0.75, 1.0, 0.4688, 1.0, 0.5, 1.0, 0.5, 1.0, 0.4688, 1.0, 0.1875, 1.0, 0.2188, 1.0, 0.2188, 1.0, 0.1875, 1.0, 0.875, 1.0, 0.9062, 1.0, 0.9062, 1.0, 0.875, 1.0, 0.5938, 1.0, 0.625, 1.0, 0.625, 1.0, 0.5938, 1.0, 0.3125, 1.0, 0.3438, 1.0, 0.3438, 1.0, 0.3125, 1.0, 0.03125, 1.0, 0.0625, 1.0, 0.0625, 1.0, 0.03125, 1.0, 0.7188, 1.0, 0.75, 1.0, 0.75, 1.0, 0.7188, 1.0, 0.4375, 1.0, 0.4688, 1.0, 0.4688, 1.0, 0.4375, 1.0, 0.1562, 1.0, 0.1875, 1.0, 0.1875, 1.0, 0.1562, 1.0, 0.8438, 1.0, 0.875, 1.0, 0.875, 1.0, 0.8438, 1.0, 0.5625, 1.0, 0.5938, 1.0, 0.5938, 1.0, 0.5625, 1.0, 0.2812, 1.0, 0.3125, 1.0, 0.3125, 1.0, 0.2812, 1.0, 0.9688, 1.0, 1.0, 1.0, 1.0, 1.0, 0.9688, 1.0, 0.0, 1.0, 0.03125, 1.0, 0.03125, 1.0, 0.0, 1.0, 0.6875, 1.0, 0.7188, 1.0, 0.7188, 1.0, 0.6875, 1.0, 0.4062, 1.0, 0.4375, 1.0, 0.4375, 1.0, 0.4062, 1.0, 0.125, 1.0, 0.1562, 1.0, 0.1562, 1.0, 0.125, 1.0, 0.8125, 1.0, 0.8438, 1.0, 0.8438, 1.0, 0.8125, 1.0, 0.5312, 1.0, 0.5625, 1.0, 0.5625, 1.0, 0.5312, 1.0, 0.8125, 1.0, 0.8438, 1.0, 0.8438, 1.0, 0.8125, 1.0, 0.0625, 1.0, 0.09375, 1.0, 0.09375, 1.0, 0.0625, 1.0, 0.4688, 1.0, 0.5, 1.0, 0.5, 1.0, 0.4688, 1.0, 0.875, 1.0, 0.9062, 1.0, 0.9062, 1.0, 0.875, 1.0, 0.03125, 1.0, 0.0625, 1.0, 0.0625, 1.0, 0.03125, 1.0, 0.4375, 1.0, 0.4688, 1.0, 0.4688, 1.0, 0.4375, 1.0, 0.8438, 1.0, 0.875, 1.0, 0.875, 1.0, 0.8438, 1.0, 0.0, 1.0, 0.03125, 1.0, 0.03125, 1.0, 0.0, 1.0, 0.4062, 1.0, 0.4375, 1.0, 0.4375, 1.0, 0.4062, 1.0, 0.8125, 1.0, 0.8438, 1.0, 0.8438, 1.0, 0.8125, 1.0, 0.375, 1.0, 0.4062, 1.0, 0.4062, 1.0, 0.375, 1.0, 0.7812, 1.0, 0.8125, 1.0, 0.8125, 1.0, 0.7812, 1.0, 0.3438, 1.0, 0.375, 1.0, 0.375, 1.0, 0.3438, 1.0, 0.75, 1.0, 0.7812, 1.0, 0.7812, 1.0, 0.75, 1.0, 0.3125, 1.0, 0.3438, 1.0, 0.3438, 1.0, 0.3125, 1.0, 0.7188, 1.0, 0.75, 1.0, 0.75, 1.0, 0.7188, 1.0, 0.2812, 1.0, 0.3125, 1.0, 0.3125, 1.0, 0.2812, 1.0, 0.6875, 1.0, 0.7188, 1.0, 0.7188, 1.0, 0.6875, 1.0, 0.25, 1.0, 0.2812, 1.0, 0.2812, 1.0, 0.25, 1.0, 0.6562, 1.0, 0.6875, 1.0, 0.6875, 1.0, 0.6562, 1.0, 0.2188, 1.0, 0.25, 1.0, 0.25, 1.0, 0.2188, 1.0, 0.625, 1.0, 0.6562, 1.0, 0.6562, 1.0, 0.625, 1.0, 0.1875, 1.0, 0.2188, 1.0, 0.2188, 1.0, 0.1875, 1.0, 0.5938, 1.0, 0.625, 1.0, 0.625, 1.0, 0.5938, 1.0, 0.1562, 1.0, 0.1875, 1.0, 0.1875, 1.0, 0.1562, 1.0, 0.5625, 1.0, 0.5938, 1.0, 0.5938, 1.0, 0.5625, 1.0, 0.9688, 1.0, 1.0, 1.0, 1.0, 1.0, 0.9688, 1.0, 0.125, 1.0, 0.1562, 1.0, 0.1562, 1.0, 0.125, 1.0, 0.5312, 1.0, 0.5625, 1.0, 0.5625, 1.0, 0.5312, 1.0, 0.9375, 1.0, 0.9688, 1.0, 0.9688, 1.0, 0.9375, 1.0, 0.09375, 1.0, 0.125, 1.0, 0.125, 1.0, 0.09375, 1.0, 0.5, 1.0, 0.5312, 1.0, 0.5312, 1.0, 0.5, 1.0, 0.7188, 1.0, 0.75, 1.0, 0.75, 1.0, 0.7188, 1.0, 0.375, 1.0, 0.4062, 1.0, 0.4062, 1.0, 0.375, 1.0, 0.7812, 1.0, 0.8125, 1.0, 0.8125, 1.0, 0.7812, 1.0, 0.3438, 1.0, 0.375, 1.0, 0.375, 1.0, 0.3438, 1.0, 0.75, 1.0, 0.7812, 1.0, 0.7812, 1.0, 0.75, 1.0, 0.3125, 1.0, 0.3438, 1.0, 0.3438, 1.0, 0.3125, 1.0, 0.7188, 1.0, 0.75, 1.0, 0.75, 1.0, 0.7188, 1.0, 0.2812, 1.0, 0.3125, 1.0, 0.3125, 1.0, 0.2812, 1.0, 0.6875, 1.0, 0.7188, 1.0, 0.7188, 1.0, 0.6875, 1.0, 0.25, 1.0, 0.2812, 1.0, 0.2812, 1.0, 0.25, 1.0, 0.6562, 1.0, 0.6875, 1.0, 0.6875, 1.0, 0.6562, 1.0, 0.2188, 1.0, 0.25, 1.0, 0.25, 1.0, 0.2188, 1.0, 0.625, 1.0, 0.6562, 1.0, 0.6562, 1.0, 0.625, 1.0, 0.1875, 1.0, 0.2188, 1.0, 0.2188, 1.0, 0.1875, 1.0, 0.5938, 1.0, 0.625, 1.0, 0.625, 1.0, 0.5938, 1.0, 0.1562, 1.0, 0.1875, 1.0, 0.1875, 1.0, 0.1562, 1.0, 0.5625, 1.0, 0.5938, 1.0, 0.5938, 1.0, 0.5625, 1.0, 0.9688, 1.0, 1.0, 1.0, 1.0, 1.0, 0.9688, 1.0, 0.125, 1.0, 0.1562, 1.0, 0.1562, 1.0, 0.125, 1.0, 0.5312, 1.0, 0.5625, 1.0, 0.5625, 1.0, 0.5312, 1.0, 0.9375, 1.0, 0.9688, 1.0, 0.9688, 1.0, 0.9375, 1.0, 0.09375, 1.0, 0.125, 1.0, 0.125, 1.0, 0.09375, 1.0, 0.5, 1.0, 0.5312, 1.0, 0.5312, 1.0, 0.5, 1.0, 0.9062, 1.0, 0.9375, 1.0, 0.9375, 1.0, 0.9062, 1.0, 0.0625, 1.0, 0.09375, 1.0, 0.09375, 1.0, 0.0625, 1.0, 0.4688, 1.0, 0.5, 1.0, 0.5, 1.0, 0.4688, 1.0, 0.875, 1.0, 0.9062, 1.0, 0.9062, 1.0, 0.875, 1.0, 0.03125, 1.0, 0.0625, 1.0, 0.0625, 1.0, 0.03125, 1.0, 0.4375, 1.0, 0.4688, 1.0, 0.4688, 1.0, 0.4375, 1.0, 0.8438, 1.0, 0.875, 1.0, 0.875, 1.0, 0.8438, 1.0, 0.0, 1.0, 0.03125, 1.0, 0.03125, 1.0, 0.0, 1.0, 0.4062, 1.0, 0.4375, 1.0, 0.4375, 1.0, 0.4062, 1.0, 0.2968, 0.4854, 0.25, 0.49, 0.2032, 0.4854, 0.1582, 0.4717, 0.1167, 0.4496, 0.08029, 0.4197, 0.05045, 0.3833, 0.02827, 0.3418, 0.01461, 0.2968, 0.01, 0.25, 0.01461, 0.2032, 0.02827, 0.1582, 0.05045, 0.1167, 0.08029, 0.08029, 0.1167, 0.05045, 0.1582, 0.02827, 0.2032, 0.01461, 0.25, 0.01, 0.2968, 0.01461, 0.3418, 0.02827, 0.3833, 0.05045, 0.4197, 0.08029, 0.4496, 0.1167, 0.4717, 0.1582, 0.4854, 0.2032, 0.49, 0.25, 0.4854, 0.2968, 0.4717, 0.3418, 0.4496, 0.3833, 0.4197, 0.4197, 0.3833, 0.4496, 0.3418, 0.4717, 0.2812, 1.0, 0.3125, 1.0, 0.3125, 1.0, 0.2812, 1.0, 0.6875, 1.0, 0.7188, 1.0, 0.7188, 1.0, 0.6875, 1.0, 0.25, 1.0, 0.2812, 1.0, 0.2812, 1.0, 0.25, 1.0, 0.6562, 1.0, 0.6875, 1.0, 0.6875, 1.0, 0.6562, 1.0, 0.2188, 1.0, 0.25, 1.0, 0.25, 1.0, 0.2188, 1.0, 0.625, 1.0, 0.6562, 1.0, 0.6562, 1.0, 0.625, 1.0, 0.1875, 1.0, 0.2188, 1.0, 0.2188, 1.0, 0.1875, 1.0, 0.5938, 1.0, 0.625, 1.0, 0.625, 1.0, 0.5938, 1.0, 0.1562, 1.0, 0.1875, 1.0, 0.1875, 1.0, 0.1562, 1.0, 0.5625, 1.0, 0.5938, 1.0, 0.5938, 1.0, 0.5625, 1.0, 0.9688, 1.0, 1.0, 1.0, 1.0, 1.0, 0.9688, 1.0, 0.125, 1.0, 0.1562, 1.0, 0.1562, 1.0, 0.125, 1.0, 0.5312, 1.0, 0.5625, 1.0, 0.5625, 1.0, 0.5312, 1.0, 0.9375, 1.0, 0.9688, 1.0, 0.9688, 1.0, 0.9375, 1.0, 0.09375, 1.0, 0.125, 1.0, 0.125, 1.0, 0.09375, 1.0, 0.5, 1.0, 0.5312, 1.0, 0.5312, 1.0, 0.5, 1.0, 0.9062, 1.0, 0.9375, 1.0, 0.9375, 1.0, 0.9062, 1.0, 0.0625, 1.0, 0.09375, 1.0, 0.09375, 1.0, 0.0625, 1.0, 0.4688, 1.0, 0.5, 1.0, 0.5, 1.0, 0.4688, 1.0, 0.875, 1.0, 0.9062, 1.0, 0.9062, 1.0, 0.875, 1.0, 0.03125, 1.0, 0.0625, 1.0, 0.0625, 1.0, 0.03125, 1.0, 0.4375, 1.0, 0.4688, 1.0, 0.4688, 1.0, 0.4375, 1.0, 0.8438, 1.0, 0.875, 1.0, 0.875, 1.0, 0.8438, 1.0, 0.0, 1.0, 0.03125, 1.0, 0.03125, 1.0, 0.0, 1.0, 0.4062, 1.0, 0.4375, 1.0, 0.4375, 1.0, 0.4062, 1.0, 0.8125, 1.0, 0.8438, 1.0, 0.8438, 1.0, 0.8125, 1.0, 0.375, 1.0, 0.4062, 1.0, 0.4062, 1.0, 0.375, 1.0, 0.7812, 1.0, 0.8125, 1.0, 0.8125, 1.0, 0.7812, 1.0, 0.3438, 1.0, 0.375, 1.0, 0.375, 1.0, 0.3438, 1.0, 0.75, 1.0, 0.7812, 1.0, 0.7812, 1.0, 0.75, 1.0, 0.3125, 1.0, 0.3438, 1.0, 0.3438, 1.0, 0.3125, 1.0])
me_cylinder_001.use_remesh_fix_poles = True
me_cylinder_001.use_remesh_preserve_attributes = False
me_cylinder_001.update()
me_cylinder_002 = bpy.data.meshes.new('Cylinder.002')
me_cylinder_002.from_pydata([(5.568e-08, 0.2336, -0.2768), (-1.088e-08, 0.3187, 0.1904), (0.04558, 0.2291, -0.2768), (0.06218, 0.3126, 0.1904), (0.0894, 0.2158, -0.2768), (0.122, 0.2945, 0.1904), (0.1298, 0.1942, -0.2768), (0.1771, 0.265, 0.1904), (0.1652, 0.1652, -0.2768), (0.2254, 0.2254, 0.1904), (0.1942, 0.1298, -0.2768), (0.265, 0.1771, 0.1904), (0.2158, 0.0894, -0.2768), (0.2945, 0.122, 0.1904), (0.2291, 0.04558, -0.2768), (0.3126, 0.06218, 0.1904), (0.2336, -3.289e-08, -0.2768), (0.3187, -1.032e-07, 0.1904), (0.2291, -0.04558, -0.2768), (0.3126, -0.06218, 0.1904), (0.2158, -0.0894, -0.2768), (0.2945, -0.122, 0.1904), (0.1942, -0.1298, -0.2768), (0.265, -0.1771, 0.1904), (0.1652, -0.1652, -0.2768), (0.2254, -0.2254, 0.1904), (0.1298, -0.1942, -0.2768), (0.1771, -0.265, 0.1904), (0.0894, -0.2158, -0.2768), (0.122, -0.2945, 0.1904), (0.04558, -0.2291, -0.2768), (0.06218, -0.3126, 0.1904), (3.526e-08, -0.2336, -0.2768), (-3.875e-08, -0.3187, 0.1904), (-0.04558, -0.2291, -0.2768), (-0.06218, -0.3126, 0.1904), (-0.0894, -0.2158, -0.2768), (-0.122, -0.2945, 0.1904), (-0.1298, -0.1942, -0.2768), (-0.1771, -0.265, 0.1904), (-0.1652, -0.1652, -0.2768), (-0.2254, -0.2254, 0.1904), (-0.1942, -0.1298, -0.2768), (-0.265, -0.1771, 0.1904), (-0.2158, -0.0894, -0.2768), (-0.2945, -0.122, 0.1904), (-0.2291, -0.04558, -0.2768), (-0.3126, -0.06218, 0.1904), (-0.2336, -1.989e-08, -0.2768), (-0.3187, -8.544e-08, 0.1904), (-0.2291, 0.04558, -0.2768), (-0.3126, 0.06218, 0.1904), (-0.2158, 0.0894, -0.2768), (-0.2945, 0.122, 0.1904), (-0.1942, 0.1298, -0.2768), (-0.265, 0.1771, 0.1904), (-0.1652, 0.1652, -0.2768), (-0.2254, 0.2254, 0.1904), (-0.1298, 0.1942, -0.2768), (-0.1771, 0.265, 0.1904), (-0.0894, 0.2158, -0.2768), (-0.122, 0.2945, 0.1904), (-0.04558, 0.2291, -0.2768), (-0.06218, 0.3126, 0.1904), (0.06218, 0.3126, 0.1904), (-1.088e-08, 0.3187, 0.1904), (0.122, 0.2945, 0.1904), (0.1771, 0.265, 0.1904), (0.2254, 0.2254, 0.1904), (0.265, 0.1771, 0.1904), (0.2945, 0.122, 0.1904), (0.3126, 0.06218, 0.1904), (0.3187, -1.032e-07, 0.1904), (0.3126, -0.06218, 0.1904), (0.2945, -0.122, 0.1904), (0.265, -0.1771, 0.1904), (0.2254, -0.2254, 0.1904), (0.1771, -0.265, 0.1904), (0.122, -0.2945, 0.1904), (0.06218, -0.3126, 0.1904), (-3.875e-08, -0.3187, 0.1904), (-0.06218, -0.3126, 0.1904), (-0.122, -0.2945, 0.1904), (-0.1771, -0.265, 0.1904), (-0.2254, -0.2254, 0.1904), (-0.265, -0.1771, 0.1904), (-0.2945, -0.122, 0.1904), (-0.3126, -0.06218, 0.1904), (-0.3187, -8.544e-08, 0.1904), (-0.3126, 0.06218, 0.1904), (-0.2945, 0.122, 0.1904), (-0.265, 0.1771, 0.1904), (-0.2254, 0.2254, 0.1904), (-0.1771, 0.265, 0.1904), (-0.122, 0.2945, 0.1904), (-0.06218, 0.3126, 0.1904), (0.06878, 0.3458, 0.1904), (-1.204e-08, 0.3526, 0.1904), (0.1349, 0.3257, 0.1904), (0.1959, 0.2931, 0.1904), (0.2493, 0.2493, 0.1904), (0.2931, 0.1959, 0.1904), (0.3257, 0.1349, 0.1904), (0.3458, 0.06878, 0.1904), (0.3526, -1.015e-07, 0.1904), (0.3458, -0.06878, 0.1904), (0.3257, -0.1349, 0.1904), (0.2931, -0.1959, 0.1904), (0.2493, -0.2493, 0.1904), (0.1959, -0.2931, 0.1904), (0.1349, -0.3257, 0.1904), (0.06878, -0.3458, 0.1904), (-4.286e-08, -0.3526, 0.1904), (-0.06878, -0.3458, 0.1904), (-0.1349, -0.3257, 0.1904), (-0.1959, -0.2931, 0.1904), (-0.2493, -0.2493, 0.1904), (-0.2931, -0.1959, 0.1904), (-0.3257, -0.1349, 0.1904), (-0.3458, -0.06878, 0.1904), (-0.3526, -8.186e-08, 0.1904), (-0.3458, 0.06878, 0.1904), (-0.3257, 0.1349, 0.1904), (-0.2931, 0.1959, 0.1904), (-0.2493, 0.2493, 0.1904), (-0.1959, 0.2931, 0.1904), (-0.1349, 0.3257, 0.1904), (-0.06878, 0.3458, 0.1904), (0.06878, 0.3458, 0.1904), (-1.204e-08, 0.3526, 0.1904), (0.1349, 0.3257, 0.1904), (0.1959, 0.2931, 0.1904), (0.2493, 0.2493, 0.1904), (0.2931, 0.1959, 0.1904), (0.3257, 0.1349, 0.1904), (0.3458, 0.06878, 0.1904), (0.3526, -1.015e-07, 0.1904), (0.3458, -0.06878, 0.1904), (0.3257, -0.1349, 0.1904), (0.2931, -0.1959, 0.1904), (0.2493, -0.2493, 0.1904), (0.1959, -0.2931, 0.1904), (0.1349, -0.3257, 0.1904), (0.06878, -0.3458, 0.1904), (-4.286e-08, -0.3526, 0.1904), (-0.06878, -0.3458, 0.1904), (-0.1349, -0.3257, 0.1904), (-0.1959, -0.2931, 0.1904), (-0.2493, -0.2493, 0.1904), (-0.2931, -0.1959, 0.1904), (-0.3257, -0.1349, 0.1904), (-0.3458, -0.06878, 0.1904), (-0.3526, -8.186e-08, 0.1904), (-0.3458, 0.06878, 0.1904), (-0.3257, 0.1349, 0.1904), (-0.2931, 0.1959, 0.1904), (-0.2493, 0.2493, 0.1904), (-0.1959, 0.2931, 0.1904), (-0.1349, 0.3257, 0.1904), (-0.06878, 0.3458, 0.1904), (0.06878, 0.3458, 0.3707), (-1.204e-08, 0.3526, 0.3707), (0.1349, 0.3257, 0.3707), (0.1959, 0.2931, 0.3707), (0.2493, 0.2493, 0.3707), (0.2931, 0.1959, 0.3707), (0.3257, 0.1349, 0.3707), (0.3458, 0.06878, 0.3707), (0.3526, -1.015e-07, 0.3707), (0.3458, -0.06878, 0.3707), (0.3257, -0.1349, 0.3707), (0.2931, -0.1959, 0.3707), (0.2493, -0.2493, 0.3707), (0.1959, -0.2931, 0.3707), (0.1349, -0.3257, 0.3707), (0.06878, -0.3458, 0.3707), (-4.286e-08, -0.3526, 0.3707), (-0.06878, -0.3458, 0.3707), (-0.1349, -0.3257, 0.3707), (-0.1959, -0.2931, 0.3707), (-0.2493, -0.2493, 0.3707), (-0.2931, -0.1959, 0.3707), (-0.3257, -0.1349, 0.3707), (-0.3458, -0.06878, 0.3707), (-0.3526, -8.186e-08, 0.3707), (-0.3458, 0.06878, 0.3707), (-0.3257, 0.1349, 0.3707), (-0.2931, 0.1959, 0.3707), (-0.2493, 0.2493, 0.3707), (-0.1959, 0.2931, 0.3707), (-0.1349, 0.3257, 0.3707), (-0.06878, 0.3458, 0.3707)], [], [(0, 1, 3, 2), (2, 3, 5, 4), (4, 5, 7, 6), (6, 7, 9, 8), (8, 9, 11, 10), (10, 11, 13, 12), (12, 13, 15, 14), (14, 15, 17, 16), (16, 17, 19, 18), (18, 19, 21, 20), (20, 21, 23, 22), (22, 23, 25, 24), (24, 25, 27, 26), (26, 27, 29, 28), (28, 29, 31, 30), (30, 31, 33, 32), (32, 33, 35, 34), (34, 35, 37, 36), (36, 37, 39, 38), (38, 39, 41, 40), (40, 41, 43, 42), (42, 43, 45, 44), (44, 45, 47, 46), (46, 47, 49, 48), (48, 49, 51, 50), (50, 51, 53, 52), (52, 53, 55, 54), (54, 55, 57, 56), (56, 57, 59, 58), (58, 59, 61, 60), (49, 47, 87, 88), (60, 61, 63, 62), (62, 63, 1, 0), (0, 2, 4, 6, 8, 10, 12, 14, 16, 18, 20, 22, 24, 26, 28, 30, 32, 34, 36, 38, 40, 42, 44, 46, 48, 50, 52, 54, 56, 58, 60, 62), (67, 66, 98, 99), (5, 3, 64, 66), (23, 21, 74, 75), (41, 39, 83, 84), (59, 57, 92, 93), (15, 13, 70, 71), (33, 31, 79, 80), (51, 49, 88, 89), (7, 5, 66, 67), (25, 23, 75, 76), (43, 41, 84, 85), (61, 59, 93, 94), (17, 15, 71, 72), (35, 33, 80, 81), (53, 51, 89, 90), (9, 7, 67, 68), (27, 25, 76, 77), (45, 43, 85, 86), (63, 61, 94, 95), (19, 17, 72, 73), (37, 35, 81, 82), (55, 53, 90, 91), (11, 9, 68, 69), (29, 27, 77, 78), (47, 45, 86, 87), (3, 1, 65, 64), (1, 63, 95, 65), (21, 19, 73, 74), (39, 37, 82, 83), (57, 55, 91, 92), (13, 11, 69, 70), (31, 29, 78, 79), (102, 101, 133, 134), (94, 93, 125, 126), (81, 80, 112, 113), (68, 67, 99, 100), (95, 94, 126, 127), (82, 81, 113, 114), (69, 68, 100, 101), (65, 95, 127, 97), (83, 82, 114, 115), (70, 69, 101, 102), (84, 83, 115, 116), (71, 70, 102, 103), (85, 84, 116, 117), (72, 71, 103, 104), (86, 85, 117, 118), (73, 72, 104, 105), (87, 86, 118, 119), (74, 73, 105, 106), (88, 87, 119, 120), (75, 74, 106, 107), (89, 88, 120, 121), (76, 75, 107, 108), (90, 89, 121, 122), (77, 76, 108, 109), (91, 90, 122, 123), (78, 77, 109, 110), (64, 65, 97, 96), (92, 91, 123, 124), (79, 78, 110, 111), (66, 64, 96, 98), (93, 92, 124, 125), (80, 79, 111, 112), (137, 136, 168, 169), (116, 115, 147, 148), (103, 102, 134, 135), (117, 116, 148, 149), (104, 103, 135, 136), (118, 117, 149, 150), (105, 104, 136, 137), (119, 118, 150, 151), (106, 105, 137, 138), (120, 119, 151, 152), (107, 106, 138, 139), (121, 120, 152, 153), (108, 107, 139, 140), (122, 121, 153, 154), (109, 108, 140, 141), (123, 122, 154, 155), (110, 109, 141, 142), (96, 97, 129, 128), (124, 123, 155, 156), (111, 110, 142, 143), (98, 96, 128, 130), (125, 124, 156, 157), (112, 111, 143, 144), (99, 98, 130, 131), (126, 125, 157, 158), (113, 112, 144, 145), (100, 99, 131, 132), (127, 126, 158, 159), (114, 113, 145, 146), (101, 100, 132, 133), (97, 127, 159, 129), (115, 114, 146, 147), (160, 161, 191, 190, 189, 188, 187, 186, 185, 184, 183, 182, 181, 180, 179, 178, 177, 176, 175, 174, 173, 172, 171, 170, 169, 168, 167, 166, 165, 164, 163, 162), (151, 150, 182, 183), (138, 137, 169, 170), (152, 151, 183, 184), (139, 138, 170, 171), (153, 152, 184, 185), (140, 139, 171, 172), (154, 153, 185, 186), (141, 140, 172, 173), (155, 154, 186, 187), (142, 141, 173, 174), (128, 129, 161, 160), (156, 155, 187, 188), (143, 142, 174, 175), (130, 128, 160, 162), (157, 156, 188, 189), (144, 143, 175, 176), (131, 130, 162, 163), (158, 157, 189, 190), (145, 144, 176, 177), (132, 131, 163, 164), (159, 158, 190, 191), (146, 145, 177, 178), (133, 132, 164, 165), (129, 159, 191, 161), (147, 146, 178, 179), (134, 133, 165, 166), (148, 147, 179, 180), (135, 134, 166, 167), (149, 148, 180, 181), (136, 135, 167, 168), (150, 149, 181, 182)])
_uv = me_cylinder_002.uv_layers.new(name='UVMap')
_uv.uv.foreach_set('vector', [1.0, 0.5, 1.0, 1.0, 0.9688, 1.0, 0.9688, 0.5, 0.9688, 0.5, 0.9688, 1.0, 0.9375, 1.0, 0.9375, 0.5, 0.9375, 0.5, 0.9375, 1.0, 0.9062, 1.0, 0.9062, 0.5, 0.9062, 0.5, 0.9062, 1.0, 0.875, 1.0, 0.875, 0.5, 0.875, 0.5, 0.875, 1.0, 0.8438, 1.0, 0.8438, 0.5, 0.8438, 0.5, 0.8438, 1.0, 0.8125, 1.0, 0.8125, 0.5, 0.8125, 0.5, 0.8125, 1.0, 0.7812, 1.0, 0.7812, 0.5, 0.7812, 0.5, 0.7812, 1.0, 0.75, 1.0, 0.75, 0.5, 0.75, 0.5, 0.75, 1.0, 0.7188, 1.0, 0.7188, 0.5, 0.7188, 0.5, 0.7188, 1.0, 0.6875, 1.0, 0.6875, 0.5, 0.6875, 0.5, 0.6875, 1.0, 0.6562, 1.0, 0.6562, 0.5, 0.6562, 0.5, 0.6562, 1.0, 0.625, 1.0, 0.625, 0.5, 0.625, 0.5, 0.625, 1.0, 0.5938, 1.0, 0.5938, 0.5, 0.5938, 0.5, 0.5938, 1.0, 0.5625, 1.0, 0.5625, 0.5, 0.5625, 0.5, 0.5625, 1.0, 0.5312, 1.0, 0.5312, 0.5, 0.5312, 0.5, 0.5312, 1.0, 0.5, 1.0, 0.5, 0.5, 0.5, 0.5, 0.5, 1.0, 0.4688, 1.0, 0.4688, 0.5, 0.4688, 0.5, 0.4688, 1.0, 0.4375, 1.0, 0.4375, 0.5, 0.4375, 0.5, 0.4375, 1.0, 0.4062, 1.0, 0.4062, 0.5, 0.4062, 0.5, 0.4062, 1.0, 0.375, 1.0, 0.375, 0.5, 0.375, 0.5, 0.375, 1.0, 0.3438, 1.0, 0.3438, 0.5, 0.3438, 0.5, 0.3438, 1.0, 0.3125, 1.0, 0.3125, 0.5, 0.3125, 0.5, 0.3125, 1.0, 0.2812, 1.0, 0.2812, 0.5, 0.2812, 0.5, 0.2812, 1.0, 0.25, 1.0, 0.25, 0.5, 0.25, 0.5, 0.25, 1.0, 0.2188, 1.0, 0.2188, 0.5, 0.2188, 0.5, 0.2188, 1.0, 0.1875, 1.0, 0.1875, 0.5, 0.1875, 0.5, 0.1875, 1.0, 0.1562, 1.0, 0.1562, 0.5, 0.1562, 0.5, 0.1562, 1.0, 0.125, 1.0, 0.125, 0.5, 0.125, 0.5, 0.125, 1.0, 0.09375, 1.0, 0.09375, 0.5, 0.09375, 0.5, 0.09375, 1.0, 0.0625, 1.0, 0.0625, 0.5, 0.25, 1.0, 0.2812, 1.0, 0.2812, 1.0, 0.25, 1.0, 0.0625, 0.5, 0.0625, 1.0, 0.03125, 1.0, 0.03125, 0.5, 0.03125, 0.5, 0.03125, 1.0, 0.0, 1.0, 0.0, 0.5, 0.75, 0.49, 0.7968, 0.4854, 0.8418, 0.4717, 0.8833, 0.4496, 0.9197, 0.4197, 0.9496, 0.3833, 0.9717, 0.3418, 0.9854, 0.2968, 0.99, 0.25, 0.9854, 0.2032, 0.9717, 0.1582, 0.9496, 0.1167, 0.9197, 0.08029, 0.8833, 0.05045, 0.8418, 0.02827, 0.7968, 0.01461, 0.75, 0.01, 0.7032, 0.01461, 0.6582, 0.02827, 0.6167, 0.05045, 0.5803, 0.08029, 0.5504, 0.1167, 0.5283, 0.1582, 0.5146, 0.2032, 0.51, 0.25, 0.5146, 0.2968, 0.5283, 0.3418, 0.5504, 0.3833, 0.5803, 0.4197, 0.6167, 0.4496, 0.6582, 0.4717, 0.7032, 0.4854, 0.9062, 1.0, 0.9375, 1.0, 0.9375, 1.0, 0.9062, 1.0, 0.9375, 1.0, 0.9688, 1.0, 0.9688, 1.0, 0.9375, 1.0, 0.6562, 1.0, 0.6875, 1.0, 0.6875, 1.0, 0.6562, 1.0, 0.375, 1.0, 0.4062, 1.0, 0.4062, 1.0, 0.375, 1.0, 0.09375, 1.0, 0.125, 1.0, 0.125, 1.0, 0.09375, 1.0, 0.7812, 1.0, 0.8125, 1.0, 0.8125, 1.0, 0.7812, 1.0, 0.5, 1.0, 0.5312, 1.0, 0.5312, 1.0, 0.5, 1.0, 0.2188, 1.0, 0.25, 1.0, 0.25, 1.0, 0.2188, 1.0, 0.9062, 1.0, 0.9375, 1.0, 0.9375, 1.0, 0.9062, 1.0, 0.625, 1.0, 0.6562, 1.0, 0.6562, 1.0, 0.625, 1.0, 0.3438, 1.0, 0.375, 1.0, 0.375, 1.0, 0.3438, 1.0, 0.0625, 1.0, 0.09375, 1.0, 0.09375, 1.0, 0.0625, 1.0, 0.75, 1.0, 0.7812, 1.0, 0.7812, 1.0, 0.75, 1.0, 0.4688, 1.0, 0.5, 1.0, 0.5, 1.0, 0.4688, 1.0, 0.1875, 1.0, 0.2188, 1.0, 0.2188, 1.0, 0.1875, 1.0, 0.875, 1.0, 0.9062, 1.0, 0.9062, 1.0, 0.875, 1.0, 0.5938, 1.0, 0.625, 1.0, 0.625, 1.0, 0.5938, 1.0, 0.3125, 1.0, 0.3438, 1.0, 0.3438, 1.0, 0.3125, 1.0, 0.03125, 1.0, 0.0625, 1.0, 0.0625, 1.0, 0.03125, 1.0, 0.7188, 1.0, 0.75, 1.0, 0.75, 1.0, 0.7188, 1.0, 0.4375, 1.0, 0.4688, 1.0, 0.4688, 1.0, 0.4375, 1.0, 0.1562, 1.0, 0.1875, 1.0, 0.1875, 1.0, 0.1562, 1.0, 0.8438, 1.0, 0.875, 1.0, 0.875, 1.0, 0.8438, 1.0, 0.5625, 1.0, 0.5938, 1.0, 0.5938, 1.0, 0.5625, 1.0, 0.2812, 1.0, 0.3125, 1.0, 0.3125, 1.0, 0.2812, 1.0, 0.9688, 1.0, 1.0, 1.0, 1.0, 1.0, 0.9688, 1.0, 0.0, 1.0, 0.03125, 1.0, 0.03125, 1.0, 0.0, 1.0, 0.6875, 1.0, 0.7188, 1.0, 0.7188, 1.0, 0.6875, 1.0, 0.4062, 1.0, 0.4375, 1.0, 0.4375, 1.0, 0.4062, 1.0, 0.125, 1.0, 0.1562, 1.0, 0.1562, 1.0, 0.125, 1.0, 0.8125, 1.0, 0.8438, 1.0, 0.8438, 1.0, 0.8125, 1.0, 0.5312, 1.0, 0.5625, 1.0, 0.5625, 1.0, 0.5312, 1.0, 0.8125, 1.0, 0.8438, 1.0, 0.8438, 1.0, 0.8125, 1.0, 0.0625, 1.0, 0.09375, 1.0, 0.09375, 1.0, 0.0625, 1.0, 0.4688, 1.0, 0.5, 1.0, 0.5, 1.0, 0.4688, 1.0, 0.875, 1.0, 0.9062, 1.0, 0.9062, 1.0, 0.875, 1.0, 0.03125, 1.0, 0.0625, 1.0, 0.0625, 1.0, 0.03125, 1.0, 0.4375, 1.0, 0.4688, 1.0, 0.4688, 1.0, 0.4375, 1.0, 0.8438, 1.0, 0.875, 1.0, 0.875, 1.0, 0.8438, 1.0, 0.0, 1.0, 0.03125, 1.0, 0.03125, 1.0, 0.0, 1.0, 0.4062, 1.0, 0.4375, 1.0, 0.4375, 1.0, 0.4062, 1.0, 0.8125, 1.0, 0.8438, 1.0, 0.8438, 1.0, 0.8125, 1.0, 0.375, 1.0, 0.4062, 1.0, 0.4062, 1.0, 0.375, 1.0, 0.7812, 1.0, 0.8125, 1.0, 0.8125, 1.0, 0.7812, 1.0, 0.3438, 1.0, 0.375, 1.0, 0.375, 1.0, 0.3438, 1.0, 0.75, 1.0, 0.7812, 1.0, 0.7812, 1.0, 0.75, 1.0, 0.3125, 1.0, 0.3438, 1.0, 0.3438, 1.0, 0.3125, 1.0, 0.7188, 1.0, 0.75, 1.0, 0.75, 1.0, 0.7188, 1.0, 0.2812, 1.0, 0.3125, 1.0, 0.3125, 1.0, 0.2812, 1.0, 0.6875, 1.0, 0.7188, 1.0, 0.7188, 1.0, 0.6875, 1.0, 0.25, 1.0, 0.2812, 1.0, 0.2812, 1.0, 0.25, 1.0, 0.6562, 1.0, 0.6875, 1.0, 0.6875, 1.0, 0.6562, 1.0, 0.2188, 1.0, 0.25, 1.0, 0.25, 1.0, 0.2188, 1.0, 0.625, 1.0, 0.6562, 1.0, 0.6562, 1.0, 0.625, 1.0, 0.1875, 1.0, 0.2188, 1.0, 0.2188, 1.0, 0.1875, 1.0, 0.5938, 1.0, 0.625, 1.0, 0.625, 1.0, 0.5938, 1.0, 0.1562, 1.0, 0.1875, 1.0, 0.1875, 1.0, 0.1562, 1.0, 0.5625, 1.0, 0.5938, 1.0, 0.5938, 1.0, 0.5625, 1.0, 0.9688, 1.0, 1.0, 1.0, 1.0, 1.0, 0.9688, 1.0, 0.125, 1.0, 0.1562, 1.0, 0.1562, 1.0, 0.125, 1.0, 0.5312, 1.0, 0.5625, 1.0, 0.5625, 1.0, 0.5312, 1.0, 0.9375, 1.0, 0.9688, 1.0, 0.9688, 1.0, 0.9375, 1.0, 0.09375, 1.0, 0.125, 1.0, 0.125, 1.0, 0.09375, 1.0, 0.5, 1.0, 0.5312, 1.0, 0.5312, 1.0, 0.5, 1.0, 0.7188, 1.0, 0.75, 1.0, 0.75, 1.0, 0.7188, 1.0, 0.375, 1.0, 0.4062, 1.0, 0.4062, 1.0, 0.375, 1.0, 0.7812, 1.0, 0.8125, 1.0, 0.8125, 1.0, 0.7812, 1.0, 0.3438, 1.0, 0.375, 1.0, 0.375, 1.0, 0.3438, 1.0, 0.75, 1.0, 0.7812, 1.0, 0.7812, 1.0, 0.75, 1.0, 0.3125, 1.0, 0.3438, 1.0, 0.3438, 1.0, 0.3125, 1.0, 0.7188, 1.0, 0.75, 1.0, 0.75, 1.0, 0.7188, 1.0, 0.2812, 1.0, 0.3125, 1.0, 0.3125, 1.0, 0.2812, 1.0, 0.6875, 1.0, 0.7188, 1.0, 0.7188, 1.0, 0.6875, 1.0, 0.25, 1.0, 0.2812, 1.0, 0.2812, 1.0, 0.25, 1.0, 0.6562, 1.0, 0.6875, 1.0, 0.6875, 1.0, 0.6562, 1.0, 0.2188, 1.0, 0.25, 1.0, 0.25, 1.0, 0.2188, 1.0, 0.625, 1.0, 0.6562, 1.0, 0.6562, 1.0, 0.625, 1.0, 0.1875, 1.0, 0.2188, 1.0, 0.2188, 1.0, 0.1875, 1.0, 0.5938, 1.0, 0.625, 1.0, 0.625, 1.0, 0.5938, 1.0, 0.1562, 1.0, 0.1875, 1.0, 0.1875, 1.0, 0.1562, 1.0, 0.5625, 1.0, 0.5938, 1.0, 0.5938, 1.0, 0.5625, 1.0, 0.9688, 1.0, 1.0, 1.0, 1.0, 1.0, 0.9688, 1.0, 0.125, 1.0, 0.1562, 1.0, 0.1562, 1.0, 0.125, 1.0, 0.5312, 1.0, 0.5625, 1.0, 0.5625, 1.0, 0.5312, 1.0, 0.9375, 1.0, 0.9688, 1.0, 0.9688, 1.0, 0.9375, 1.0, 0.09375, 1.0, 0.125, 1.0, 0.125, 1.0, 0.09375, 1.0, 0.5, 1.0, 0.5312, 1.0, 0.5312, 1.0, 0.5, 1.0, 0.9062, 1.0, 0.9375, 1.0, 0.9375, 1.0, 0.9062, 1.0, 0.0625, 1.0, 0.09375, 1.0, 0.09375, 1.0, 0.0625, 1.0, 0.4688, 1.0, 0.5, 1.0, 0.5, 1.0, 0.4688, 1.0, 0.875, 1.0, 0.9062, 1.0, 0.9062, 1.0, 0.875, 1.0, 0.03125, 1.0, 0.0625, 1.0, 0.0625, 1.0, 0.03125, 1.0, 0.4375, 1.0, 0.4688, 1.0, 0.4688, 1.0, 0.4375, 1.0, 0.8438, 1.0, 0.875, 1.0, 0.875, 1.0, 0.8438, 1.0, 0.0, 1.0, 0.03125, 1.0, 0.03125, 1.0, 0.0, 1.0, 0.4062, 1.0, 0.4375, 1.0, 0.4375, 1.0, 0.4062, 1.0, 0.2968, 0.4854, 0.25, 0.49, 0.2032, 0.4854, 0.1582, 0.4717, 0.1167, 0.4496, 0.08029, 0.4197, 0.05045, 0.3833, 0.02827, 0.3418, 0.01461, 0.2968, 0.01, 0.25, 0.01461, 0.2032, 0.02827, 0.1582, 0.05045, 0.1167, 0.08029, 0.08029, 0.1167, 0.05045, 0.1582, 0.02827, 0.2032, 0.01461, 0.25, 0.01, 0.2968, 0.01461, 0.3418, 0.02827, 0.3833, 0.05045, 0.4197, 0.08029, 0.4496, 0.1167, 0.4717, 0.1582, 0.4854, 0.2032, 0.49, 0.25, 0.4854, 0.2968, 0.4717, 0.3418, 0.4496, 0.3833, 0.4197, 0.4197, 0.3833, 0.4496, 0.3418, 0.4717, 0.2812, 1.0, 0.3125, 1.0, 0.3125, 1.0, 0.2812, 1.0, 0.6875, 1.0, 0.7188, 1.0, 0.7188, 1.0, 0.6875, 1.0, 0.25, 1.0, 0.2812, 1.0, 0.2812, 1.0, 0.25, 1.0, 0.6562, 1.0, 0.6875, 1.0, 0.6875, 1.0, 0.6562, 1.0, 0.2188, 1.0, 0.25, 1.0, 0.25, 1.0, 0.2188, 1.0, 0.625, 1.0, 0.6562, 1.0, 0.6562, 1.0, 0.625, 1.0, 0.1875, 1.0, 0.2188, 1.0, 0.2188, 1.0, 0.1875, 1.0, 0.5938, 1.0, 0.625, 1.0, 0.625, 1.0, 0.5938, 1.0, 0.1562, 1.0, 0.1875, 1.0, 0.1875, 1.0, 0.1562, 1.0, 0.5625, 1.0, 0.5938, 1.0, 0.5938, 1.0, 0.5625, 1.0, 0.9688, 1.0, 1.0, 1.0, 1.0, 1.0, 0.9688, 1.0, 0.125, 1.0, 0.1562, 1.0, 0.1562, 1.0, 0.125, 1.0, 0.5312, 1.0, 0.5625, 1.0, 0.5625, 1.0, 0.5312, 1.0, 0.9375, 1.0, 0.9688, 1.0, 0.9688, 1.0, 0.9375, 1.0, 0.09375, 1.0, 0.125, 1.0, 0.125, 1.0, 0.09375, 1.0, 0.5, 1.0, 0.5312, 1.0, 0.5312, 1.0, 0.5, 1.0, 0.9062, 1.0, 0.9375, 1.0, 0.9375, 1.0, 0.9062, 1.0, 0.0625, 1.0, 0.09375, 1.0, 0.09375, 1.0, 0.0625, 1.0, 0.4688, 1.0, 0.5, 1.0, 0.5, 1.0, 0.4688, 1.0, 0.875, 1.0, 0.9062, 1.0, 0.9062, 1.0, 0.875, 1.0, 0.03125, 1.0, 0.0625, 1.0, 0.0625, 1.0, 0.03125, 1.0, 0.4375, 1.0, 0.4688, 1.0, 0.4688, 1.0, 0.4375, 1.0, 0.8438, 1.0, 0.875, 1.0, 0.875, 1.0, 0.8438, 1.0, 0.0, 1.0, 0.03125, 1.0, 0.03125, 1.0, 0.0, 1.0, 0.4062, 1.0, 0.4375, 1.0, 0.4375, 1.0, 0.4062, 1.0, 0.8125, 1.0, 0.8438, 1.0, 0.8438, 1.0, 0.8125, 1.0, 0.375, 1.0, 0.4062, 1.0, 0.4062, 1.0, 0.375, 1.0, 0.7812, 1.0, 0.8125, 1.0, 0.8125, 1.0, 0.7812, 1.0, 0.3438, 1.0, 0.375, 1.0, 0.375, 1.0, 0.3438, 1.0, 0.75, 1.0, 0.7812, 1.0, 0.7812, 1.0, 0.75, 1.0, 0.3125, 1.0, 0.3438, 1.0, 0.3438, 1.0, 0.3125, 1.0])
me_cylinder_002.use_remesh_fix_poles = True
me_cylinder_002.use_remesh_preserve_attributes = False
me_cylinder_002.update()

# ---- objects
ob_table = bpy.data.objects.new('table', me_cube_001)
ob_chair = bpy.data.objects.new('chair', me_cube_002)
ob_chest = bpy.data.objects.new('chest', me_cube_003)
ob_window_wall = bpy.data.objects.new('window wall', me_cube_005)
ob_cube_004 = bpy.data.objects.new('Cube.004', me_cube_006)
ob_door_wall = bpy.data.objects.new('door wall', me_cube_007)
ob_back_wall = bpy.data.objects.new('back wall', me_cube_008)
ob_side_wall = bpy.data.objects.new('side wall', me_cube_009)
ob_door = bpy.data.objects.new('door', me_cube_010)
ob_plant_pot = bpy.data.objects.new('plant pot', me_cylinder)
ob_plant_pot_001 = bpy.data.objects.new('plant pot.001', me_cylinder_001)
ob_plant_pot_002 = bpy.data.objects.new('plant pot.002', me_cylinder_002)

# ---- transforms, parenting, visibility, modifiers, constraints
ob_table.location = (-0.7342, -1.315, 0.4565)
ob_table.scale = (0.4572, 0.4572, -0.03048)
ob_chair.location = (-0.7313, -0.4867, 0.4629)
ob_chair.scale = (0.225, 0.225, -0.015)
ob_chest.location = (0.4908, -1.587, 0.2773)
ob_chest.rotation_euler = (0.0, -0.0, 3.142)
ob_chest.scale = (0.2666, 0.1805, 0.2115)
ob_window_wall.location = (0.0, -1.981, 1.524)
ob_window_wall.rotation_euler = (0.0, -0.0, 1.571)
ob_window_wall.scale = (-0.1524, 1.83, 1.524)
ob_cube_004.location = (0.0, -1.847, 1.765)
ob_cube_004.scale = (0.7154, 0.7154, 0.7154)
ob_door_wall.location = (-1.981, 0.0, 1.524)
ob_door_wall.scale = (0.1524, 1.829, 1.524)
ob_back_wall.location = (0.0, 1.981, 1.524)
ob_back_wall.rotation_euler = (0.0, -0.0, 1.571)
ob_back_wall.scale = (0.1524, 1.829, 1.524)
ob_side_wall.location = (1.981, 0.0, 1.524)
ob_side_wall.rotation_euler = (0.0, -0.0, 3.142)
ob_side_wall.scale = (0.1524, 1.829, 1.524)
ob_door.location = (-1.981, 0.9843, 0.9635)
ob_door.scale = (0.0762, 0.6096, 1.067)
ob_plant_pot.location = (1.266, 1.288, 0.2609)
ob_plant_pot.scale = (1.081, 1.081, 0.9415)
ob_plant_pot_001.location = (0.3923, 1.433, 0.2612)
ob_plant_pot_001.scale = (1.081, 1.081, 0.9415)
ob_plant_pot_002.location = (1.262, 0.4922, 0.2659)
ob_plant_pot_002.scale = (1.081, 1.081, 0.9415)

# ---- collection membership
col_collection.objects.link(ob_table)
col_collection.objects.link(ob_chair)
col_collection.objects.link(ob_chest)
col_collection.objects.link(ob_window_wall)
col_collection.objects.link(ob_cube_004)
col_collection.objects.link(ob_door_wall)
col_collection.objects.link(ob_back_wall)
col_collection.objects.link(ob_side_wall)
col_collection.objects.link(ob_door)
col_collection.objects.link(ob_plant_pot)
col_collection.objects.link(ob_plant_pot_001)
col_collection.objects.link(ob_plant_pot_002)

# ---- scene / render settings (as saved in the file)
scene.frame_start = 1; scene.frame_end = 250; scene.frame_set(1)
scene.render.engine = 'BLENDER_EEVEE_NEXT'
scene.cycles.sampling_pattern = 'TABULATED_SOBOL'
scene.cycles.use_light_tree = False
scene.view_settings.view_transform = 'Filmic'
bpy.context.view_layer.update()

# ---- added for rendering (the .blend has no active camera and no usable light): camera, sun
cam_auto = bpy.data.cameras.new('AutoCamera')
cam_auto.lens = 50.0
cam_auto.sensor_width = 36.0
cam_auto.clip_end = 1000.0
ob_auto_camera = bpy.data.objects.new('AutoCamera', cam_auto)
scene.collection.objects.link(ob_auto_camera)
ob_auto_camera.location = (6.55501, -8.08052, 6.71636)
ob_auto_camera.rotation_euler = (1.09748, -7.21219e-08, 0.694738)
scene.camera = ob_auto_camera
light_auto_sun = bpy.data.lights.new('AutoSun', 'SUN')
light_auto_sun.energy = 3.0
light_auto_sun.angle = 0.0523599
ob_auto_sun = bpy.data.objects.new('AutoSun', light_auto_sun)
scene.collection.objects.link(ob_auto_sun)
ob_auto_sun.rotation_euler = (0.872665, 0.174533, 0.523599)
bpy.context.view_layer.update()
